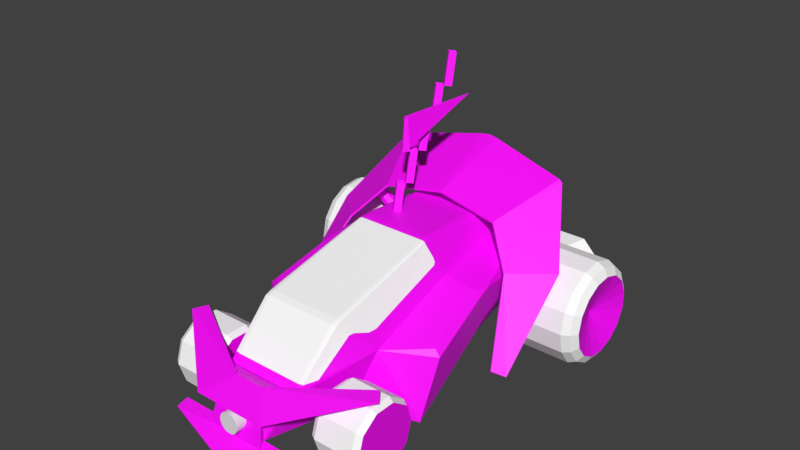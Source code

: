 # Source: car3.blend  (saved by Blender 3.3.6; exported with 4.5.12 LTS)
import bpy
from mathutils import Matrix  # noqa: F401  (used for matrix-valued properties, if any)

bpy.ops.wm.read_factory_settings(use_empty=True)
scene = bpy.context.scene
scene.name = 'Scene'

# ---- collections
col_collection_1 = bpy.data.collections.new('Collection 1'); scene.collection.children.link(col_collection_1)

# ---- images (referenced by path relative to the original .blend; pixels are not part of the script)
import os
ASSET_DIR = os.environ.get("B2B_ASSET_DIR", "")  # directory of the original .blend (textures are referenced by path, not embedded)
HERE = os.path.dirname(os.path.abspath(__file__))  # packed textures are extracted next to this script under _unpacked/

def load_image(name, relpath, width, height, colorspace="sRGB"):
    """Load a texture the original file referenced (path relative to the .blend, or extracted next to this script)."""
    p = next((c for c in (os.path.join(HERE, relpath), os.path.join(ASSET_DIR, relpath)) if relpath and os.path.exists(c)), "")
    if p:
        img = bpy.data.images.load(p, check_existing=True)
        img.name = name
    else:  # same state as the original file: an image datablock whose file is absent (Cycles renders it pink)
        img = bpy.data.images.new(name, width, height)
        img.source = "FILE"
        img.filepath = "//" + (relpath or name)
    img.colorspace_settings.name = colorspace
    return img
img_cars_car3_b3grid2_jpg = load_image('cars_car3_b3grid2.jpg', 'cars_car3_b3grid2.jpg', 1024, 1024, 'sRGB')

# ---- materials (node trees are filled in below, after node groups)
mat_cars_misc_jet = bpy.data.materials.new('cars_misc_jet')
mat_cars_misc_jet.alpha_threshold = 0.0
mat_cars_misc_jet.use_transparent_shadow = False
mat_cars_misc_jet.diffuse_color = (1.0, 1.0, 1.0, 1.0)
mat_cars_misc_jet.roughness = 0.5
mat_cars_car3_b3grid2 = bpy.data.materials.new('cars_car3_b3grid2')
mat_cars_car3_b3grid2.alpha_threshold = 0.0
mat_cars_car3_b3grid2.use_transparent_shadow = False
mat_cars_car3_b3grid2.diffuse_color = (1.0, 1.0, 1.0, 1.0)
mat_cars_car3_b3grid2.roughness = 0.5
mat_cars_misc_tyre1 = bpy.data.materials.new('cars_misc_tyre1')
mat_cars_misc_tyre1.alpha_threshold = 0.0
mat_cars_misc_tyre1.use_transparent_shadow = False
mat_cars_misc_tyre1.diffuse_color = (1.0, 1.0, 1.0, 1.0)
mat_cars_misc_tyre1.roughness = 0.5
mat_cars_misc_reflect = bpy.data.materials.new('cars_misc_reflect')
mat_cars_misc_reflect.alpha_threshold = 0.0
mat_cars_misc_reflect.use_transparent_shadow = False
mat_cars_misc_reflect.diffuse_color = (1.0, 1.0, 1.0, 1.0)
mat_cars_misc_reflect.roughness = 0.5

# ---- material node trees
mat_cars_car3_b3grid2.use_nodes = True; mat_cars_car3_b3grid2.node_tree.nodes.clear()
_N = mat_cars_car3_b3grid2.node_tree.nodes; _L = mat_cars_car3_b3grid2.node_tree.links
n0 = _N.new('ShaderNodeBsdfPrincipled'); n0.name = 'Principled BSDF'; n0.location = (10, 300)
n0.distribution = 'GGX'
n0.subsurface_method = 'RANDOM_WALK_SKIN'
n0.inputs[3].default_value = 1.45
n0.inputs[27].default_value = (0.0, 0.0, 0.0, 1.0)
n0.inputs[28].default_value = 1.0
n1 = _N.new('ShaderNodeOutputMaterial'); n1.name = 'Material Output'; n1.location = (300, 300)
n2 = _N.new('ShaderNodeTexImage'); n2.name = 'Image Texture'; n2.location = (-280, 280)
n2.image = img_cars_car3_b3grid2_jpg
_L.new(n0.outputs[0], n1.inputs[0])
_L.new(n2.outputs[0], n0.inputs[0])
n1.is_active_output = True

# ---- world
world_world = bpy.data.worlds.new('World'); scene.world = world_world
world_world.color = (0.05088, 0.05088, 0.05088)
world_world.use_sun_shadow = False
world_world.sun_shadow_jitter_overblur = 0.0
world_world.cycles.sampling_method = 'MANUAL'

# ---- meshes
me_car3_pmd18_mesh = bpy.data.meshes.new('CAR3.PMD18.mesh')
me_car3_pmd18_mesh.from_pydata([(7.095, 75.43, -13.37), (32.88, 75.43, -13.37), (4.728, 0.0, -4.913), (-4.728, 0.0, -4.913), (45.77, 75.43, 0.027), (32.88, 75.43, 13.42), (4.728, 0.0, 4.913), (9.456, 0.0, 0.0), (7.095, 75.43, 13.42), (-4.728, 0.0, 4.913), (-5.798, 75.43, 0.027), (-9.456, 0.0, 0.0)], [], [(3, 0, 1, 2), (7, 4, 5, 6), (2, 1, 4, 7), (6, 5, 8, 9), (9, 8, 10, 11), (11, 10, 0, 3)])
_uv = me_car3_pmd18_mesh.uv_layers.new(name='UVMap')
_uv.uv.foreach_set('vector', [0.0, 0.0, 1.0, 0.0, 1.0, 0.25, 0.0, 0.25, 0.0, 0.75, 1.0, 0.75, 1.0, 1.0, 0.0, 1.0, 0.0, 0.25, 1.0, 0.25, 1.0, 0.75, 0.0, 0.75, 0.0, 1.0, 1.0, 1.0, 1.0, 0.75, 0.0, 0.75, 0.0, 0.75, 1.0, 0.75, 1.0, 0.25, 0.0, 0.25, 0.0, 0.25, 1.0, 0.25, 1.0, 0.0, 0.0, 0.0])
me_car3_pmd18_mesh.materials.append(mat_cars_misc_jet)
me_car3_pmd18_mesh.use_remesh_preserve_volume = False
me_car3_pmd18_mesh.use_remesh_preserve_attributes = False
me_car3_pmd18_mesh.use_mirror_vertex_groups = False
me_car3_pmd18_mesh.update()
me_car3_pmd17_mesh = bpy.data.meshes.new('CAR3.PMD17.mesh')
me_car3_pmd17_mesh.from_pydata([(-32.91, 75.43, -13.37), (-7.119, 75.43, -13.37), (4.728, 0.0, -4.913), (-4.728, 0.0, -4.913), (5.773, 75.43, 0.027), (-7.119, 75.43, 13.42), (4.728, 0.0, 4.913), (9.456, 0.0, 0.0), (-32.91, 75.43, 13.42), (-4.728, 0.0, 4.913), (-45.8, 75.43, 0.027), (-9.456, 0.0, 0.0)], [], [(3, 0, 1, 2), (7, 4, 5, 6), (2, 1, 4, 7), (6, 5, 8, 9), (9, 8, 10, 11), (11, 10, 0, 3)])
_uv = me_car3_pmd17_mesh.uv_layers.new(name='UVMap')
_uv.uv.foreach_set('vector', [0.0, 0.0, 1.0, 0.0, 1.0, 0.25, 0.0, 0.25, 0.0, 0.75, 1.0, 0.75, 1.0, 1.0, 0.0, 1.0, 0.0, 0.25, 1.0, 0.25, 1.0, 0.75, 0.0, 0.75, 0.0, 1.0, 1.0, 1.0, 1.0, 0.75, 0.0, 0.75, 0.0, 0.75, 1.0, 0.75, 1.0, 0.25, 0.0, 0.25, 0.0, 0.25, 1.0, 0.25, 1.0, 0.0, 0.0, 0.0])
me_car3_pmd17_mesh.materials.append(mat_cars_misc_jet)
me_car3_pmd17_mesh.use_remesh_preserve_volume = False
me_car3_pmd17_mesh.use_remesh_preserve_attributes = False
me_car3_pmd17_mesh.use_mirror_vertex_groups = False
me_car3_pmd17_mesh.update()
me_car3_pmd16_mesh = bpy.data.meshes.new('CAR3.PMD16.mesh')
me_car3_pmd16_mesh.from_pydata([(0.0, -1.586, 25.0), (-1.771, -1.093e-06, 25.0), (-4.0, 0.0, 0.0), (0.0, -4.0, -1.748e-07), (0.0, 4.0, 1.748e-07), (1.771, -1.093e-06, 25.0), (4.0, 0.0, 0.0), (22.0, 43.88, 35.78), (3.144, 9.698, 5.112), (6.287, 15.4, 10.22), (9.431, 21.09, 15.34), (12.57, 26.79, 20.45), (15.72, 32.49, 25.56), (18.86, 38.19, 30.67), (4.662, 6.269, 26.54), (7.552, 12.54, 28.08), (10.44, 18.81, 29.62), (13.33, 25.08, 31.16), (16.22, 31.34, 32.7), (19.11, 37.61, 34.24), (-1.518, 0.5714, 21.43), (-1.265, 1.143, 17.86), (-1.012, 1.714, 14.29), (-0.759, 2.286, 10.71), (-0.506, 2.857, 7.143), (-0.253, 3.429, 3.571), (0.253, 3.429, 3.571), (0.506, 2.857, 7.143), (0.759, 2.286, 10.71), (1.012, 1.714, 14.29), (1.265, 1.143, 17.86), (1.518, 0.5714, 21.43), (1.626, 6.269, 26.54), (5.022, 12.54, 28.08), (8.419, 18.81, 29.62), (11.82, 25.08, 31.16), (15.21, 31.34, 32.7), (18.61, 37.61, 34.24), (1.879, 6.84, 22.97), (5.275, 13.11, 24.51), (2.132, 7.412, 19.4), (8.672, 19.38, 26.05), (5.528, 13.68, 20.94), (2.385, 7.983, 15.83), (12.07, 25.65, 27.59), (8.925, 19.95, 22.48), (5.781, 14.25, 17.37), (2.638, 8.555, 12.25), (15.46, 31.92, 29.13), (12.32, 26.22, 24.02), (9.178, 20.52, 18.91), (6.034, 14.82, 13.8), (2.891, 9.126, 8.683), (4.409, 6.84, 22.97), (4.156, 7.412, 19.4), (7.299, 13.11, 24.51), (3.903, 7.983, 15.83), (7.046, 13.68, 20.94), (10.19, 19.38, 26.05), (3.65, 8.555, 12.25), (6.793, 14.25, 17.37), (9.937, 19.95, 22.48), (13.08, 25.65, 27.59), (3.397, 9.126, 8.683), (6.54, 14.82, 13.8), (9.684, 20.52, 18.91), (12.83, 26.22, 24.02), (15.97, 31.92, 29.13)], [], [(3, 0, 1, 2), (2, 1, 20, 21, 22, 23, 24, 25, 4), (6, 5, 0, 3), (4, 26, 27, 28, 29, 30, 31, 5, 6), (5, 1, 0), (4, 8, 26), (7, 13, 37), (19, 7, 37), (5, 14, 32, 1), (14, 15, 33, 32), (15, 16, 34, 33), (16, 17, 35, 34), (17, 18, 36, 35), (18, 19, 37, 36), (32, 20, 1), (33, 38, 32), (34, 39, 33), (35, 41, 34), (36, 44, 35), (37, 48, 36), (32, 38, 20), (38, 21, 20), (33, 39, 38), (39, 40, 38), (38, 40, 21), (40, 22, 21), (34, 41, 39), (41, 42, 39), (39, 42, 40), (42, 43, 40), (40, 43, 22), (43, 23, 22), (35, 44, 41), (44, 45, 41), (41, 45, 42), (45, 46, 42), (42, 46, 43), (46, 47, 43), (43, 47, 23), (47, 24, 23), (36, 48, 44), (48, 49, 44), (44, 49, 45), (49, 50, 45), (45, 50, 46), (50, 51, 46), (46, 51, 47), (51, 52, 47), (47, 52, 24), (52, 25, 24), (37, 13, 48), (13, 12, 48), (48, 12, 49), (12, 11, 49), (49, 11, 50), (11, 10, 50), (50, 10, 51), (10, 9, 51), (51, 9, 52), (9, 8, 52), (52, 8, 25), (8, 4, 25), (31, 14, 5), (30, 53, 31), (29, 54, 30), (28, 56, 29), (27, 59, 28), (26, 63, 27), (31, 53, 14), (53, 15, 14), (30, 54, 53), (54, 55, 53), (53, 55, 15), (55, 16, 15), (29, 56, 54), (56, 57, 54), (54, 57, 55), (57, 58, 55), (55, 58, 16), (58, 17, 16), (28, 59, 56), (59, 60, 56), (56, 60, 57), (60, 61, 57), (57, 61, 58), (61, 62, 58), (58, 62, 17), (62, 18, 17), (27, 63, 59), (63, 64, 59), (59, 64, 60), (64, 65, 60), (60, 65, 61), (65, 66, 61), (61, 66, 62), (66, 67, 62), (62, 67, 18), (67, 19, 18), (26, 8, 63), (8, 9, 63), (63, 9, 64), (9, 10, 64), (64, 10, 65), (10, 11, 65), (65, 11, 66), (11, 12, 66), (66, 12, 67), (12, 13, 67), (67, 13, 19), (13, 7, 19)])
_uv = me_car3_pmd16_mesh.uv_layers.new(name='UVMap')
_uv.uv.foreach_set('vector', [0.1236, 0.4014, 0.1236, 0.4109, 0.09808, 0.4109, 0.09808, 0.4014, 0.08484, 0.402, 0.1275, 0.4024, 0.1275, 0.4032, 0.1275, 0.404, 0.1275, 0.4048, 0.1275, 0.4056, 0.1275, 0.4064, 0.1275, 0.4072, 0.1275, 0.408, 0.1236, 0.4014, 0.1236, 0.4109, 0.09808, 0.4109, 0.09808, 0.4014, 0.08484, 0.402, 0.09093, 0.402, 0.09703, 0.4021, 0.1031, 0.4021, 0.1092, 0.4022, 0.1153, 0.4022, 0.1214, 0.4023, 0.1275, 0.4024, 0.1275, 0.408, 0.2051, 0.4024, 0.2051, 0.408, 0.1625, 0.402, 0.1165, 0.1569, 0.107, 0.158, 0.116, 0.158, 0.04997, 0.165, 0.05947, 0.1638, 0.05891, 0.1649, 0.06069, 0.1655, 0.05138, 0.1652, 0.06033, 0.1652, 0.1165, 0.1671, 0.1072, 0.1668, 0.105, 0.1653, 0.114, 0.1653, 0.1072, 0.1668, 0.09791, 0.1666, 0.0961, 0.1652, 0.105, 0.1653, 0.09791, 0.1666, 0.08861, 0.1663, 0.08716, 0.1652, 0.0961, 0.1652, 0.08861, 0.1663, 0.0793, 0.166, 0.07821, 0.1652, 0.08716, 0.1652, 0.0793, 0.166, 0.06999, 0.1657, 0.06927, 0.1652, 0.07821, 0.1652, 0.06999, 0.1657, 0.06069, 0.1655, 0.06033, 0.1652, 0.06927, 0.1652, 0.1036, 0.1645, 0.1131, 0.1634, 0.1126, 0.1645, 0.09468, 0.1646, 0.1042, 0.1635, 0.1036, 0.1645, 0.08574, 0.1647, 0.09525, 0.1635, 0.09468, 0.1646, 0.0768, 0.1648, 0.0863, 0.1636, 0.08574, 0.1647, 0.06785, 0.1648, 0.07736, 0.1637, 0.0768, 0.1648, 0.05891, 0.1649, 0.06842, 0.1637, 0.06785, 0.1648, 0.1036, 0.1645, 0.1042, 0.1635, 0.1131, 0.1634, 0.1042, 0.1635, 0.1137, 0.1623, 0.1131, 0.1634, 0.09468, 0.1646, 0.09525, 0.1635, 0.1042, 0.1635, 0.09525, 0.1635, 0.1048, 0.1624, 0.1042, 0.1635, 0.1042, 0.1635, 0.1048, 0.1624, 0.1137, 0.1623, 0.1048, 0.1624, 0.1143, 0.1612, 0.1137, 0.1623, 0.08574, 0.1647, 0.0863, 0.1636, 0.09525, 0.1635, 0.0863, 0.1636, 0.09581, 0.1624, 0.09525, 0.1635, 0.09525, 0.1635, 0.09581, 0.1624, 0.1048, 0.1624, 0.09581, 0.1624, 0.1053, 0.1613, 0.1048, 0.1624, 0.1048, 0.1624, 0.1053, 0.1613, 0.1143, 0.1612, 0.1053, 0.1613, 0.1148, 0.1601, 0.1143, 0.1612, 0.0768, 0.1648, 0.07736, 0.1637, 0.0863, 0.1636, 0.07736, 0.1637, 0.08687, 0.1625, 0.0863, 0.1636, 0.0863, 0.1636, 0.08687, 0.1625, 0.09581, 0.1624, 0.08687, 0.1625, 0.09638, 0.1614, 0.09581, 0.1624, 0.09581, 0.1624, 0.09638, 0.1614, 0.1053, 0.1613, 0.09638, 0.1614, 0.1059, 0.1602, 0.1053, 0.1613, 0.1053, 0.1613, 0.1059, 0.1602, 0.1148, 0.1601, 0.1059, 0.1602, 0.1154, 0.1591, 0.1148, 0.1601, 0.06785, 0.1648, 0.06842, 0.1637, 0.07736, 0.1637, 0.06842, 0.1637, 0.07793, 0.1626, 0.07736, 0.1637, 0.07736, 0.1637, 0.07793, 0.1626, 0.08687, 0.1625, 0.07793, 0.1626, 0.08743, 0.1614, 0.08687, 0.1625, 0.08687, 0.1625, 0.08743, 0.1614, 0.09638, 0.1614, 0.08743, 0.1614, 0.09694, 0.1603, 0.09638, 0.1614, 0.09638, 0.1614, 0.09694, 0.1603, 0.1059, 0.1602, 0.09694, 0.1603, 0.1064, 0.1591, 0.1059, 0.1602, 0.1059, 0.1602, 0.1064, 0.1591, 0.1154, 0.1591, 0.1064, 0.1591, 0.116, 0.158, 0.1154, 0.1591, 0.05891, 0.1649, 0.05947, 0.1638, 0.06842, 0.1637, 0.05947, 0.1638, 0.06898, 0.1627, 0.06842, 0.1637, 0.06842, 0.1637, 0.06898, 0.1627, 0.07793, 0.1626, 0.06898, 0.1627, 0.07849, 0.1615, 0.07793, 0.1626, 0.07793, 0.1626, 0.07849, 0.1615, 0.08743, 0.1614, 0.07849, 0.1615, 0.088, 0.1603, 0.08743, 0.1614, 0.08743, 0.1614, 0.088, 0.1603, 0.09694, 0.1603, 0.088, 0.1603, 0.09751, 0.1592, 0.09694, 0.1603, 0.09694, 0.1603, 0.09751, 0.1592, 0.1064, 0.1591, 0.09751, 0.1592, 0.107, 0.158, 0.1064, 0.1591, 0.1064, 0.1591, 0.107, 0.158, 0.116, 0.158, 0.107, 0.158, 0.1165, 0.1569, 0.116, 0.158, 0.1131, 0.1634, 0.1036, 0.1645, 0.1126, 0.1645, 0.1137, 0.1623, 0.1042, 0.1635, 0.1131, 0.1634, 0.1143, 0.1612, 0.1048, 0.1624, 0.1137, 0.1623, 0.1148, 0.1601, 0.1053, 0.1613, 0.1143, 0.1612, 0.1154, 0.1591, 0.1059, 0.1602, 0.1148, 0.1601, 0.116, 0.158, 0.1064, 0.1591, 0.1154, 0.1591, 0.1131, 0.1634, 0.1042, 0.1635, 0.1036, 0.1645, 0.1042, 0.1635, 0.09468, 0.1646, 0.1036, 0.1645, 0.1137, 0.1623, 0.1048, 0.1624, 0.1042, 0.1635, 0.1048, 0.1624, 0.09525, 0.1635, 0.1042, 0.1635, 0.1042, 0.1635, 0.09525, 0.1635, 0.09468, 0.1646, 0.09525, 0.1635, 0.08574, 0.1647, 0.09468, 0.1646, 0.1143, 0.1612, 0.1053, 0.1613, 0.1048, 0.1624, 0.1053, 0.1613, 0.09581, 0.1624, 0.1048, 0.1624, 0.1048, 0.1624, 0.09581, 0.1624, 0.09525, 0.1635, 0.09581, 0.1624, 0.0863, 0.1636, 0.09525, 0.1635, 0.09525, 0.1635, 0.0863, 0.1636, 0.08574, 0.1647, 0.0863, 0.1636, 0.0768, 0.1648, 0.08574, 0.1647, 0.1148, 0.1601, 0.1059, 0.1602, 0.1053, 0.1613, 0.1059, 0.1602, 0.09638, 0.1614, 0.1053, 0.1613, 0.1053, 0.1613, 0.09638, 0.1614, 0.09581, 0.1624, 0.09638, 0.1614, 0.08687, 0.1625, 0.09581, 0.1624, 0.09581, 0.1624, 0.08687, 0.1625, 0.0863, 0.1636, 0.08687, 0.1625, 0.07736, 0.1637, 0.0863, 0.1636, 0.0863, 0.1636, 0.07736, 0.1637, 0.0768, 0.1648, 0.07736, 0.1637, 0.06785, 0.1648, 0.0768, 0.1648, 0.1154, 0.1591, 0.1064, 0.1591, 0.1059, 0.1602, 0.1064, 0.1591, 0.09694, 0.1603, 0.1059, 0.1602, 0.1059, 0.1602, 0.09694, 0.1603, 0.09638, 0.1614, 0.09694, 0.1603, 0.08743, 0.1614, 0.09638, 0.1614, 0.09638, 0.1614, 0.08743, 0.1614, 0.08687, 0.1625, 0.08743, 0.1614, 0.07793, 0.1626, 0.08687, 0.1625, 0.08687, 0.1625, 0.07793, 0.1626, 0.07736, 0.1637, 0.07793, 0.1626, 0.06842, 0.1637, 0.07736, 0.1637, 0.07736, 0.1637, 0.06842, 0.1637, 0.06785, 0.1648, 0.06842, 0.1637, 0.05891, 0.1649, 0.06785, 0.1648, 0.116, 0.158, 0.107, 0.158, 0.1064, 0.1591, 0.107, 0.158, 0.09751, 0.1592, 0.1064, 0.1591, 0.1064, 0.1591, 0.09751, 0.1592, 0.09694, 0.1603, 0.09751, 0.1592, 0.088, 0.1603, 0.09694, 0.1603, 0.09694, 0.1603, 0.088, 0.1603, 0.08743, 0.1614, 0.088, 0.1603, 0.07849, 0.1615, 0.08743, 0.1614, 0.08743, 0.1614, 0.07849, 0.1615, 0.07793, 0.1626, 0.07849, 0.1615, 0.06898, 0.1627, 0.07793, 0.1626, 0.07793, 0.1626, 0.06898, 0.1627, 0.06842, 0.1637, 0.06898, 0.1627, 0.05947, 0.1638, 0.06842, 0.1637, 0.06842, 0.1637, 0.05947, 0.1638, 0.05891, 0.1649, 0.05947, 0.1638, 0.04997, 0.165, 0.05891, 0.1649])
me_car3_pmd16_mesh.materials.append(mat_cars_car3_b3grid2)
me_car3_pmd16_mesh.use_remesh_preserve_volume = False
me_car3_pmd16_mesh.use_remesh_preserve_attributes = False
me_car3_pmd16_mesh.use_mirror_vertex_groups = False
me_car3_pmd16_mesh.update()
me_car3_pmd15_mesh = bpy.data.meshes.new('CAR3.PMD15.mesh')
me_car3_pmd15_mesh.from_pydata([(4.0, 25.0, 0.0), (0.0, 25.0, 4.0), (0.0, 0.0, 4.0), (4.0, 0.0, 0.0), (0.0, 25.0, -4.0), (0.0, 0.0, -4.0), (-4.0, 25.0, 0.0), (-4.0, 0.0, 0.0)], [], [(3, 0, 1, 2), (5, 4, 0, 3), (2, 1, 6, 7), (7, 6, 4, 5)])
_uv = me_car3_pmd15_mesh.uv_layers.new(name='UVMap')
_uv.uv.foreach_set('vector', [0.1236, 0.4014, 0.1236, 0.4109, 0.09808, 0.4109, 0.09808, 0.4014, 0.1236, 0.4014, 0.1236, 0.4109, 0.09808, 0.4109, 0.09808, 0.4014, 0.1236, 0.4014, 0.1236, 0.4109, 0.09808, 0.4109, 0.09808, 0.4014, 0.1236, 0.4014, 0.1236, 0.4109, 0.09808, 0.4109, 0.09808, 0.4014])
me_car3_pmd15_mesh.materials.append(mat_cars_car3_b3grid2)
me_car3_pmd15_mesh.use_remesh_preserve_volume = False
me_car3_pmd15_mesh.use_remesh_preserve_attributes = False
me_car3_pmd15_mesh.use_mirror_vertex_groups = False
me_car3_pmd15_mesh.update()
me_car3_pmd14_mesh = bpy.data.meshes.new('CAR3.PMD14.mesh')
me_car3_pmd14_mesh.from_pydata([(4.0, 25.0, 0.0), (0.0, 25.0, 4.0), (0.0, 0.0, 4.0), (4.0, 0.0, 0.0), (0.0, 25.0, -4.0), (0.0, 0.0, -4.0), (-4.0, 25.0, 0.0), (-4.0, 0.0, 0.0)], [], [(3, 0, 1, 2), (5, 4, 0, 3), (2, 1, 6, 7), (7, 6, 4, 5)])
_uv = me_car3_pmd14_mesh.uv_layers.new(name='UVMap')
_uv.uv.foreach_set('vector', [0.1236, 0.4014, 0.1236, 0.4109, 0.09808, 0.4109, 0.09808, 0.4014, 0.1236, 0.4014, 0.1236, 0.4109, 0.09808, 0.4109, 0.09808, 0.4014, 0.1236, 0.4014, 0.1236, 0.4109, 0.09808, 0.4109, 0.09808, 0.4014, 0.1236, 0.4014, 0.1236, 0.4109, 0.09808, 0.4109, 0.09808, 0.4014])
me_car3_pmd14_mesh.materials.append(mat_cars_car3_b3grid2)
me_car3_pmd14_mesh.use_remesh_preserve_volume = False
me_car3_pmd14_mesh.use_remesh_preserve_attributes = False
me_car3_pmd14_mesh.use_mirror_vertex_groups = False
me_car3_pmd14_mesh.update()
me_car3_pmd13_mesh = bpy.data.meshes.new('CAR3.PMD13.mesh')
me_car3_pmd13_mesh.from_pydata([(4.0, 25.0, 0.0), (0.0, 25.0, 4.0), (0.0, 0.0, 4.0), (4.0, 0.0, 0.0), (0.0, 25.0, -4.0), (0.0, 0.0, -4.0), (-4.0, 25.0, 0.0), (-4.0, 0.0, 0.0)], [], [(3, 0, 1, 2), (5, 4, 0, 3), (2, 1, 6, 7), (7, 6, 4, 5)])
_uv = me_car3_pmd13_mesh.uv_layers.new(name='UVMap')
_uv.uv.foreach_set('vector', [0.1236, 0.4014, 0.1236, 0.4109, 0.09808, 0.4109, 0.09808, 0.4014, 0.1236, 0.4014, 0.1236, 0.4109, 0.09808, 0.4109, 0.09808, 0.4014, 0.1236, 0.4014, 0.1236, 0.4109, 0.09808, 0.4109, 0.09808, 0.4014, 0.1236, 0.4014, 0.1236, 0.4109, 0.09808, 0.4109, 0.09808, 0.4014])
me_car3_pmd13_mesh.materials.append(mat_cars_car3_b3grid2)
me_car3_pmd13_mesh.use_remesh_preserve_volume = False
me_car3_pmd13_mesh.use_remesh_preserve_attributes = False
me_car3_pmd13_mesh.use_mirror_vertex_groups = False
me_car3_pmd13_mesh.update()
me_car3_pmd12_mesh = bpy.data.meshes.new('CAR3.PMD12.mesh')
me_car3_pmd12_mesh.from_pydata([(4.0, 25.0, 0.0), (0.0, 25.0, 4.0), (0.0, 0.0, 4.0), (4.0, 0.0, 0.0), (0.0, 25.0, -4.0), (0.0, 0.0, -4.0), (-4.0, 25.0, 0.0), (-4.0, 0.0, 0.0)], [], [(3, 0, 1, 2), (5, 4, 0, 3), (2, 1, 6, 7), (7, 6, 4, 5)])
_uv = me_car3_pmd12_mesh.uv_layers.new(name='UVMap')
_uv.uv.foreach_set('vector', [0.1236, 0.4014, 0.1236, 0.4109, 0.09808, 0.4109, 0.09808, 0.4014, 0.1236, 0.4014, 0.1236, 0.4109, 0.09808, 0.4109, 0.09808, 0.4014, 0.1236, 0.4014, 0.1236, 0.4109, 0.09808, 0.4109, 0.09808, 0.4014, 0.1236, 0.4014, 0.1236, 0.4109, 0.09808, 0.4109, 0.09808, 0.4014])
me_car3_pmd12_mesh.materials.append(mat_cars_car3_b3grid2)
me_car3_pmd12_mesh.use_remesh_preserve_volume = False
me_car3_pmd12_mesh.use_remesh_preserve_attributes = False
me_car3_pmd12_mesh.use_mirror_vertex_groups = False
me_car3_pmd12_mesh.update()
me_car3_pmd11_mesh = bpy.data.meshes.new('CAR3.PMD11.mesh')
me_car3_pmd11_mesh.from_pydata([(-4.0, -4.929, -24.51), (7.738e-07, -8.851, -23.72), (3.428e-07, -3.921, 0.7887), (-4.0, -3.497e-07, 0.0), (8.81e-08, -1.008, -25.3), (-3.428e-07, 3.921, -0.7887), (4.0, -4.929, -24.51), (4.0, 3.497e-07, 0.0)], [], [(3, 0, 1, 2), (5, 4, 0, 3), (2, 1, 6, 7), (7, 6, 4, 5)])
_uv = me_car3_pmd11_mesh.uv_layers.new(name='UVMap')
_uv.uv.foreach_set('vector', [0.1236, 0.4014, 0.1236, 0.4109, 0.09808, 0.4109, 0.09808, 0.4014, 0.1236, 0.4014, 0.1236, 0.4109, 0.09808, 0.4109, 0.09808, 0.4014, 0.1236, 0.4014, 0.1236, 0.4109, 0.09808, 0.4109, 0.09808, 0.4014, 0.1236, 0.4014, 0.1236, 0.4109, 0.09808, 0.4109, 0.09808, 0.4014])
me_car3_pmd11_mesh.materials.append(mat_cars_car3_b3grid2)
me_car3_pmd11_mesh.use_remesh_preserve_volume = False
me_car3_pmd11_mesh.use_remesh_preserve_attributes = False
me_car3_pmd11_mesh.use_mirror_vertex_groups = False
me_car3_pmd11_mesh.update()
me_car3_pmd4_mesh = bpy.data.meshes.new('CAR3.PMD4.mesh')
me_car3_pmd4_mesh.from_pydata([(-20.36, 14.79, -19.27), (-7.776, 23.93, -19.27), (7.776, 23.93, -19.27), (20.36, 14.79, -19.27), (25.17, -9.089e-05, -19.27), (20.36, -14.79, -19.27), (7.776, -23.93, -19.27), (-7.776, -23.93, -19.27), (-20.36, -14.79, -19.27), (-25.16, 9.131e-05, -19.27), (-6.972e-05, 2.082e-07, 19.27), (7.776, -23.93, 19.27), (20.36, -14.79, 19.27), (25.16, -9.089e-05, 19.27), (-25.17, 9.131e-05, 19.27), (-20.36, -14.79, 19.27), (-7.776, -23.93, 19.27), (20.36, 14.79, 19.27), (7.776, 23.93, 19.27), (-7.776, 23.93, 19.27), (-20.36, 14.79, 19.27), (22.62, 16.43, 14.99), (27.95, -0.000101, 14.99), (8.639, 26.59, 14.99), (-8.639, 26.59, 14.99), (-22.62, 16.43, 14.99), (-27.96, 0.0001014, 14.99), (-22.62, -16.43, 14.99), (-8.639, -26.59, 14.99), (8.639, -26.59, 14.99), (22.62, -16.43, 14.99), (-22.62, 16.43, -14.99), (-8.639, 26.59, -14.99), (8.639, 26.59, -14.99), (-27.95, 0.0001014, -14.99), (-22.62, -16.43, -14.99), (22.62, 16.43, -14.99), (27.96, -0.000101, -14.99), (22.62, -16.43, -14.99), (8.639, -26.59, -14.99), (-8.639, -26.59, -14.99)], [], [(9, 0, 1, 2, 3, 4, 5, 6, 7, 8), (13, 10, 11, 12), (10, 14, 15, 16, 11), (19, 10, 13, 17, 18), (20, 14, 10, 19), (22, 21, 17, 13), (21, 23, 18, 17), (23, 24, 19, 18), (24, 25, 20, 19), (25, 26, 14, 20), (26, 27, 15, 14), (27, 28, 16, 15), (28, 29, 11, 16), (29, 30, 12, 11), (30, 22, 13, 12), (1, 0, 31, 32), (2, 1, 32, 33), (32, 31, 25, 24), (31, 34, 26, 25), (34, 35, 27, 26), (33, 32, 24, 23), (36, 33, 23, 21), (37, 36, 21, 22), (38, 37, 22, 30), (39, 38, 30, 29), (40, 39, 29, 28), (35, 40, 28, 27), (9, 8, 35, 34), (0, 9, 34, 31), (3, 2, 33, 36), (4, 3, 36, 37), (5, 4, 37, 38), (6, 5, 38, 39), (7, 6, 39, 40), (8, 7, 40, 35)])
me_car3_pmd4_mesh.polygons.foreach_set('material_index', [0, 0, 0, 0, 0, 1, 1, 1, 1, 1, 1, 1, 1, 1, 1, 1, 1, 1, 1, 1, 1, 1, 1, 1, 1, 1, 1, 1, 1, 1, 1, 1, 1, 1, 1])
_uv = me_car3_pmd4_mesh.uv_layers.new(name='UVMap')
_uv.uv.foreach_set('vector', [0.8325, 0.9341, 0.8522, 0.8747, 0.8325, 0.8156, 0.7812, 0.7792, 0.7178, 0.7792, 0.6665, 0.8156, 0.6487, 0.8761, 0.6668, 0.9341, 0.7178, 0.9701, 0.7815, 0.9701, 0.8523, 0.8746, 0.7496, 0.8746, 0.7813, 0.7791, 0.8327, 0.8156, 0.7496, 0.8746, 0.6488, 0.8759, 0.6664, 0.8156, 0.7178, 0.7791, 0.7813, 0.7791, 0.7178, 0.9701, 0.7496, 0.8746, 0.8523, 0.8746, 0.8327, 0.9336, 0.7813, 0.9701, 0.6664, 0.9336, 0.6488, 0.8759, 0.7496, 0.8746, 0.7178, 0.9701, 0.1111, 0.0, 0.1111, 1.0, 0.0, 1.0, 0.0, 0.0, 0.1111, 0.0, 0.1111, 1.0, 0.0, 1.0, 0.0, 0.0, 0.1111, 0.0, 0.1111, 1.0, 0.0, 1.0, 0.0, 0.0, 0.1111, 0.0, 0.1111, 1.0, 0.0, 1.0, 0.0, 0.0, 0.1111, 0.0, 0.1111, 1.0, 0.0, 1.0, 0.0, 0.0, 0.1111, 0.0, 0.1111, 1.0, 0.0, 1.0, 0.0, 0.0, 0.1111, 0.0, 0.1111, 1.0, 0.0, 1.0, 0.0, 0.0, 0.1111, 0.0, 0.1111, 1.0, 0.0, 1.0, 0.0, 0.0, 0.1111, 0.0, 0.1111, 1.0, 0.0, 1.0, 0.0, 0.0, 0.1111, 0.0, 0.1111, 1.0, 0.0, 1.0, 0.0, 0.0, 1.0, 0.0, 1.0, 1.0, 0.8889, 1.0, 0.8889, 0.0, 1.0, 0.0, 1.0, 1.0, 0.8889, 1.0, 0.8889, 0.0, 0.8889, 0.0, 0.8889, 1.0, 0.1111, 1.0, 0.1111, 0.0, 0.8889, 0.0, 0.8889, 1.0, 0.1111, 1.0, 0.1111, 0.0, 0.8889, 0.0, 0.8889, 1.0, 0.1111, 1.0, 0.1111, 0.0, 0.8889, 0.0, 0.8889, 1.0, 0.1111, 1.0, 0.1111, 0.0, 0.8889, 0.0, 0.8889, 1.0, 0.1111, 1.0, 0.1111, 0.0, 0.8889, 0.0, 0.8889, 1.0, 0.1111, 1.0, 0.1111, 0.0, 0.8889, 0.0, 0.8889, 1.0, 0.1111, 1.0, 0.1111, 0.0, 0.8889, 0.0, 0.8889, 1.0, 0.1111, 1.0, 0.1111, 0.0, 0.8889, 0.0, 0.8889, 1.0, 0.1111, 1.0, 0.1111, 0.0, 0.8889, 0.0, 0.8889, 1.0, 0.1111, 1.0, 0.1111, 0.0, 1.0, 0.0, 1.0, 1.0, 0.8889, 1.0, 0.8889, 0.0, 1.0, 0.0, 1.0, 1.0, 0.8889, 1.0, 0.8889, 0.0, 1.0, 0.0, 1.0, 1.0, 0.8889, 1.0, 0.8889, 0.0, 1.0, 0.0, 1.0, 1.0, 0.8889, 1.0, 0.8889, 0.0, 1.0, 0.0, 1.0, 1.0, 0.8889, 1.0, 0.8889, 0.0, 1.0, 0.0, 1.0, 1.0, 0.8889, 1.0, 0.8889, 0.0, 1.0, 0.0, 1.0, 1.0, 0.8889, 1.0, 0.8889, 0.0, 1.0, 0.0, 1.0, 1.0, 0.8889, 1.0, 0.8889, 0.0])
me_car3_pmd4_mesh.materials.append(mat_cars_car3_b3grid2)
me_car3_pmd4_mesh.materials.append(mat_cars_misc_tyre1)
me_car3_pmd4_mesh.use_remesh_preserve_volume = False
me_car3_pmd4_mesh.use_remesh_preserve_attributes = False
me_car3_pmd4_mesh.use_mirror_vertex_groups = False
me_car3_pmd4_mesh.update()
me_car3_pmd3_mesh = bpy.data.meshes.new('CAR3.PMD3.mesh')
me_car3_pmd3_mesh.from_pydata([(25.17, 2.128e-05, -19.27), (20.36, -14.79, -19.27), (7.776, -23.93, -19.27), (-7.776, -23.93, -19.27), (-20.36, -14.79, -19.27), (-25.17, -0.0001609, -19.27), (-20.36, 14.79, -19.27), (-7.776, 23.93, -19.27), (7.776, 23.93, -19.27), (20.36, 14.79, -19.27), (-25.17, -2.14e-05, 19.27), (-20.36, -14.79, 19.27), (-7.776, -23.93, 19.27), (3.467e-07, 6.97e-05, 19.27), (7.776, -23.93, 19.27), (20.36, -14.79, 19.27), (25.17, 0.0001608, 19.27), (7.776, 23.93, 19.27), (-7.776, 23.93, 19.27), (-20.36, 14.79, 19.27), (20.36, 14.79, 19.27), (-27.95, -4.7e-05, 14.99), (-22.62, 16.43, 14.99), (-8.639, 26.59, 14.99), (8.639, 26.59, 14.99), (22.62, 16.43, 14.99), (27.95, 0.0001554, 14.99), (22.62, -16.43, 14.99), (8.639, -26.59, 14.99), (-8.639, -26.59, 14.99), (-22.62, -16.43, 14.99), (8.639, 26.59, -14.99), (22.62, 16.43, -14.99), (-8.639, 26.59, -14.99), (27.95, 4.688e-05, -14.99), (22.62, -16.43, -14.99), (-22.62, 16.43, -14.99), (-27.95, -0.0001555, -14.99), (-22.62, -16.43, -14.99), (-8.639, -26.59, -14.99), (8.639, -26.59, -14.99)], [], [(9, 0, 1, 2, 3, 4, 5, 6, 7, 8), (13, 10, 11, 12), (16, 13, 12, 14, 15), (13, 17, 18, 19, 10), (16, 20, 17, 13), (22, 21, 10, 19), (23, 22, 19, 18), (24, 23, 18, 17), (25, 24, 17, 20), (26, 25, 20, 16), (27, 26, 16, 15), (28, 27, 15, 14), (29, 28, 14, 12), (30, 29, 12, 11), (21, 30, 11, 10), (9, 8, 31, 32), (8, 7, 33, 31), (32, 31, 24, 25), (34, 32, 25, 26), (35, 34, 26, 27), (31, 33, 23, 24), (33, 36, 22, 23), (36, 37, 21, 22), (37, 38, 30, 21), (38, 39, 29, 30), (39, 40, 28, 29), (40, 35, 27, 28), (1, 0, 34, 35), (0, 9, 32, 34), (7, 6, 36, 33), (6, 5, 37, 36), (5, 4, 38, 37), (4, 3, 39, 38), (3, 2, 40, 39), (2, 1, 35, 40)])
me_car3_pmd3_mesh.polygons.foreach_set('material_index', [0, 0, 0, 0, 0, 1, 1, 1, 1, 1, 1, 1, 1, 1, 1, 1, 1, 1, 1, 1, 1, 1, 1, 1, 1, 1, 1, 1, 1, 1, 1, 1, 1, 1, 1])
_uv = me_car3_pmd3_mesh.uv_layers.new(name='UVMap')
_uv.uv.foreach_set('vector', [0.8522, 0.8747, 0.8325, 0.9341, 0.7815, 0.9701, 0.7178, 0.9701, 0.6668, 0.9341, 0.6487, 0.8761, 0.6665, 0.8156, 0.7178, 0.7792, 0.7812, 0.7792, 0.8325, 0.8156, 0.7496, 0.8746, 0.8523, 0.8746, 0.8327, 0.8156, 0.7813, 0.7791, 0.6488, 0.8759, 0.7496, 0.8746, 0.7813, 0.7791, 0.7178, 0.7791, 0.6664, 0.8156, 0.7496, 0.8746, 0.7178, 0.9701, 0.7813, 0.9701, 0.8327, 0.9336, 0.8523, 0.8746, 0.6488, 0.8759, 0.6664, 0.9336, 0.7178, 0.9701, 0.7496, 0.8746, 0.1111, 1.0, 0.1111, 0.0, 0.0, 0.0, 0.0, 1.0, 0.1111, 1.0, 0.1111, 0.0, 0.0, 0.0, 0.0, 1.0, 0.1111, 1.0, 0.1111, 0.0, 0.0, 0.0, 0.0, 1.0, 0.1111, 1.0, 0.1111, 0.0, 0.0, 0.0, 0.0, 1.0, 0.1111, 1.0, 0.1111, 0.0, 0.0, 0.0, 0.0, 1.0, 0.1111, 1.0, 0.1111, 0.0, 0.0, 0.0, 0.0, 1.0, 0.1111, 1.0, 0.1111, 0.0, 0.0, 0.0, 0.0, 1.0, 0.1111, 1.0, 0.1111, 0.0, 0.0, 0.0, 0.0, 1.0, 0.1111, 1.0, 0.1111, 0.0, 0.0, 0.0, 0.0, 1.0, 0.1111, 1.0, 0.1111, 0.0, 0.0, 0.0, 0.0, 1.0, 1.0, 1.0, 1.0, 0.0, 0.8889, 0.0, 0.8889, 1.0, 1.0, 1.0, 1.0, 0.0, 0.8889, 0.0, 0.8889, 1.0, 0.8889, 1.0, 0.8889, 0.0, 0.1111, 0.0, 0.1111, 1.0, 0.8889, 1.0, 0.8889, 0.0, 0.1111, 0.0, 0.1111, 1.0, 0.8889, 1.0, 0.8889, 0.0, 0.1111, 0.0, 0.1111, 1.0, 0.8889, 1.0, 0.8889, 0.0, 0.1111, 0.0, 0.1111, 1.0, 0.8889, 1.0, 0.8889, 0.0, 0.1111, 0.0, 0.1111, 1.0, 0.8889, 1.0, 0.8889, 0.0, 0.1111, 0.0, 0.1111, 1.0, 0.8889, 1.0, 0.8889, 0.0, 0.1111, 0.0, 0.1111, 1.0, 0.8889, 1.0, 0.8889, 0.0, 0.1111, 0.0, 0.1111, 1.0, 0.8889, 1.0, 0.8889, 0.0, 0.1111, 0.0, 0.1111, 1.0, 0.8889, 1.0, 0.8889, 0.0, 0.1111, 0.0, 0.1111, 1.0, 1.0, 1.0, 1.0, 0.0, 0.8889, 0.0, 0.8889, 1.0, 1.0, 1.0, 1.0, 0.0, 0.8889, 0.0, 0.8889, 1.0, 1.0, 1.0, 1.0, 0.0, 0.8889, 0.0, 0.8889, 1.0, 1.0, 1.0, 1.0, 0.0, 0.8889, 0.0, 0.8889, 1.0, 1.0, 1.0, 1.0, 0.0, 0.8889, 0.0, 0.8889, 1.0, 1.0, 1.0, 1.0, 0.0, 0.8889, 0.0, 0.8889, 1.0, 1.0, 1.0, 1.0, 0.0, 0.8889, 0.0, 0.8889, 1.0, 1.0, 1.0, 1.0, 0.0, 0.8889, 0.0, 0.8889, 1.0])
me_car3_pmd3_mesh.materials.append(mat_cars_car3_b3grid2)
me_car3_pmd3_mesh.materials.append(mat_cars_misc_tyre1)
me_car3_pmd3_mesh.use_remesh_preserve_volume = False
me_car3_pmd3_mesh.use_remesh_preserve_attributes = False
me_car3_pmd3_mesh.use_mirror_vertex_groups = False
me_car3_pmd3_mesh.update()
me_car3_pmd2_mesh = bpy.data.meshes.new('CAR3.PMD2.mesh')
me_car3_pmd2_mesh.from_pydata([(31.2, 4.822e-06, -29.61), (28.5, -12.69, -29.61), (20.87, -23.18, -29.61), (9.641, -29.67, -29.61), (-3.261, -31.03, -29.61), (-15.6, -27.02, -29.61), (-25.24, -18.34, -29.61), (-30.52, -6.486, -29.61), (-30.52, 6.486, -29.61), (-25.24, 18.34, -29.61), (-15.6, 27.02, -29.61), (-3.261, 31.03, -29.61), (9.641, 29.67, -29.61), (20.87, 23.18, -29.61), (28.5, 12.69, -29.61), (28.5, 12.69, 30.13), (20.87, 23.18, 30.13), (-0.0001704, 7.001e-05, 19.6), (9.641, 29.67, 30.13), (-3.261, 31.03, 30.13), (-15.6, 27.02, 30.13), (-25.24, 18.34, 30.13), (-30.52, 6.486, 30.13), (-30.52, -6.486, 30.13), (-25.24, -18.34, 30.13), (-15.6, -27.02, 30.13), (-3.261, -31.03, 30.13), (9.641, -29.67, 30.13), (20.87, -23.18, 30.13), (28.5, -12.69, 30.13), (31.2, 0.0002211, 30.13), (39.84, 7.119e-05, -19.92), (36.4, 16.2, -19.92), (36.4, 16.2, 20.6), (39.84, 0.0002179, 20.6), (26.66, 29.61, -19.92), (26.66, 29.61, 20.6), (12.31, 37.89, -19.92), (12.31, 37.89, 20.6), (-4.164, 39.62, -19.92), (-4.164, 39.62, 20.6), (-19.92, 34.5, -19.92), (-19.92, 34.5, 20.6), (-32.23, 23.42, -19.92), (-32.23, 23.42, 20.6), (-38.97, 8.283, -19.92), (-38.97, 8.283, 20.6), (-38.97, -8.283, -19.92), (-38.97, -8.283, 20.6), (-32.23, -23.42, -19.92), (-32.23, -23.42, 20.6), (-19.92, -34.5, -19.92), (-19.92, -34.5, 20.6), (-4.164, -39.62, -19.92), (-4.164, -39.62, 20.6), (12.31, -37.89, -19.92), (12.31, -37.89, 20.6), (26.66, -29.61, -19.92), (26.66, -29.61, 20.6), (36.4, -16.2, -19.92), (36.4, -16.2, 20.6), (24.74, 27.48, 26.43), (33.78, 15.04, 26.43), (11.43, 35.17, 26.43), (-3.866, 36.78, 26.43), (-18.49, 32.03, 26.43), (-29.92, 21.74, 26.43), (-36.17, 7.689, 26.43), (-36.17, -7.689, 26.43), (-29.92, -21.74, 26.43), (-18.49, -32.03, 26.43), (-3.866, -36.78, 26.43), (11.43, -35.17, 26.43), (24.74, -27.48, 26.43), (33.78, -15.04, 26.43), (36.98, 0.0002286, 26.43), (33.78, -15.04, -25.91), (36.98, 3.916e-05, -25.91), (24.74, -27.48, -25.91), (11.43, -35.17, -25.91), (-3.866, -36.78, -25.91), (-18.49, -32.03, -25.91), (-29.92, -21.74, -25.91), (-36.17, -7.689, -25.91), (-36.17, 7.689, -25.91), (-29.92, 21.74, -25.91), (-18.49, 32.03, -25.91), (-3.866, 36.78, -25.91), (11.43, 35.17, -25.91), (24.74, 27.48, -25.91), (33.78, 15.04, -25.91)], [], [(14, 0, 1, 2, 3, 4, 5, 6, 7, 8, 9, 10, 11, 12, 13), (17, 15, 16), (17, 16, 18), (17, 18, 19), (17, 19, 20), (17, 20, 21), (17, 21, 22), (17, 22, 23), (17, 23, 24), (17, 24, 25), (17, 25, 26), (17, 26, 27), (17, 27, 28), (17, 28, 29), (17, 29, 30), (17, 30, 15), (34, 31, 32, 33), (33, 32, 35, 36), (36, 35, 37, 38), (38, 37, 39, 40), (40, 39, 41, 42), (42, 41, 43, 44), (44, 43, 45, 46), (46, 45, 47, 48), (48, 47, 49, 50), (50, 49, 51, 52), (52, 51, 53, 54), (54, 53, 55, 56), (56, 55, 57, 58), (58, 57, 59, 60), (60, 59, 31, 34), (62, 33, 36, 61), (61, 36, 38, 63), (63, 38, 40, 64), (64, 40, 42, 65), (65, 42, 44, 66), (66, 44, 46, 67), (67, 46, 48, 68), (68, 48, 50, 69), (69, 50, 52, 70), (70, 52, 54, 71), (71, 54, 56, 72), (72, 56, 58, 73), (73, 58, 60, 74), (74, 60, 34, 75), (75, 34, 33, 62), (15, 62, 61, 16), (16, 61, 63, 18), (18, 63, 64, 19), (19, 64, 65, 20), (20, 65, 66, 21), (21, 66, 67, 22), (22, 67, 68, 23), (23, 68, 69, 24), (24, 69, 70, 25), (25, 70, 71, 26), (26, 71, 72, 27), (27, 72, 73, 28), (28, 73, 74, 29), (29, 74, 75, 30), (30, 75, 62, 15), (77, 31, 59, 76), (76, 59, 57, 78), (78, 57, 55, 79), (79, 55, 53, 80), (80, 53, 51, 81), (81, 51, 49, 82), (82, 49, 47, 83), (83, 47, 45, 84), (84, 45, 43, 85), (85, 43, 41, 86), (86, 41, 39, 87), (87, 39, 37, 88), (88, 37, 35, 89), (89, 35, 32, 90), (90, 32, 31, 77), (0, 77, 76, 1), (1, 76, 78, 2), (2, 78, 79, 3), (3, 79, 80, 4), (4, 80, 81, 5), (5, 81, 82, 6), (6, 82, 83, 7), (7, 83, 84, 8), (8, 84, 85, 9), (9, 85, 86, 10), (10, 86, 87, 11), (11, 87, 88, 12), (12, 88, 89, 13), (13, 89, 90, 14), (14, 90, 77, 0)])
me_car3_pmd2_mesh.polygons.foreach_set('material_index', [0, 0, 0, 0, 0, 0, 0, 0, 0, 0, 0, 0, 0, 0, 0, 0, 1, 1, 1, 1, 1, 1, 1, 1, 1, 1, 1, 1, 1, 1, 1, 1, 1, 1, 1, 1, 1, 1, 1, 1, 1, 1, 1, 1, 1, 1, 1, 1, 1, 1, 1, 1, 1, 1, 1, 1, 1, 1, 1, 1, 1, 1, 1, 1, 1, 1, 1, 1, 1, 1, 1, 1, 1, 1, 1, 1, 1, 1, 1, 1, 1, 1, 1, 1, 1, 1, 1, 1, 1, 1, 1])
_uv = me_car3_pmd2_mesh.uv_layers.new(name='UVMap')
_uv.uv.foreach_set('vector', [0.6606, 0.9141, 0.6521, 0.874, 0.6606, 0.834, 0.6847, 0.8009, 0.7201, 0.7805, 0.7608, 0.7762, 0.7997, 0.7888, 0.8301, 0.8162, 0.8468, 0.8536, 0.8468, 0.8945, 0.8301, 0.9319, 0.7997, 0.9592, 0.7608, 0.9719, 0.7201, 0.9676, 0.6847, 0.9472, 0.7505, 0.874, 0.6606, 0.9141, 0.6847, 0.9472, 0.7505, 0.874, 0.6847, 0.9472, 0.7201, 0.9676, 0.7505, 0.874, 0.7201, 0.9676, 0.7608, 0.9719, 0.7505, 0.874, 0.7608, 0.9719, 0.7997, 0.9592, 0.7505, 0.874, 0.7997, 0.9592, 0.8301, 0.9319, 0.7505, 0.874, 0.8301, 0.9319, 0.8468, 0.8945, 0.7505, 0.874, 0.8468, 0.8945, 0.8468, 0.8536, 0.7505, 0.874, 0.8468, 0.8536, 0.8301, 0.8162, 0.7505, 0.874, 0.8301, 0.8162, 0.7997, 0.7888, 0.7505, 0.874, 0.7997, 0.7888, 0.7608, 0.7762, 0.7505, 0.874, 0.7608, 0.7762, 0.7201, 0.7805, 0.7505, 0.874, 0.7201, 0.7805, 0.6847, 0.8009, 0.7505, 0.874, 0.6847, 0.8009, 0.6606, 0.834, 0.7505, 0.874, 0.6606, 0.834, 0.6521, 0.874, 0.7505, 0.874, 0.6521, 0.874, 0.6606, 0.9141, 0.125, 0.3333, 0.875, 0.3333, 0.875, -0.3333, 0.125, -0.3333, 0.125, -0.3333, 0.875, -0.3333, 0.875, -1.0, 0.125, -1.0, 0.125, 1.0, 0.875, 1.0, 0.875, 0.3333, 0.125, 0.3333, 0.125, 0.3333, 0.875, 0.3333, 0.875, -0.3333, 0.125, -0.3333, 0.125, -0.3333, 0.875, -0.3333, 0.875, -1.0, 0.125, -1.0, 0.125, 1.0, 0.875, 1.0, 0.875, 0.3333, 0.125, 0.3333, 0.125, 0.3333, 0.875, 0.3333, 0.875, -0.3333, 0.125, -0.3333, 0.125, -0.3333, 0.875, -0.3333, 0.875, -1.0, 0.125, -1.0, 0.125, 1.0, 0.875, 1.0, 0.875, 0.3333, 0.125, 0.3333, 0.125, 0.3333, 0.875, 0.3333, 0.875, -0.3333, 0.125, -0.3333, 0.125, -0.3333, 0.875, -0.3333, 0.875, -1.0, 0.125, -1.0, 0.125, 1.0, 0.875, 1.0, 0.875, 0.3333, 0.125, 0.3333, 0.125, 0.3333, 0.875, 0.3333, 0.875, -0.3333, 0.125, -0.3333, 0.125, -0.3333, 0.875, -0.3333, 0.875, -1.0, 0.125, -1.0, 0.125, 1.0, 0.875, 1.0, 0.875, 0.3333, 0.125, 0.3333, 0.0625, -0.3333, 0.125, -0.3333, 0.125, -1.0, 0.0625, -1.0, 0.0625, 1.0, 0.125, 1.0, 0.125, 0.3333, 0.0625, 0.3333, 0.0625, 0.3333, 0.125, 0.3333, 0.125, -0.3333, 0.0625, -0.3333, 0.0625, -0.3333, 0.125, -0.3333, 0.125, -1.0, 0.0625, -1.0, 0.0625, 1.0, 0.125, 1.0, 0.125, 0.3333, 0.0625, 0.3333, 0.0625, 0.3333, 0.125, 0.3333, 0.125, -0.3333, 0.0625, -0.3333, 0.0625, -0.3333, 0.125, -0.3333, 0.125, -1.0, 0.0625, -1.0, 0.0625, 1.0, 0.125, 1.0, 0.125, 0.3333, 0.0625, 0.3333, 0.0625, 0.3333, 0.125, 0.3333, 0.125, -0.3333, 0.0625, -0.3333, 0.0625, -0.3333, 0.125, -0.3333, 0.125, -1.0, 0.0625, -1.0, 0.0625, 1.0, 0.125, 1.0, 0.125, 0.3333, 0.0625, 0.3333, 0.0625, 0.3333, 0.125, 0.3333, 0.125, -0.3333, 0.0625, -0.3333, 0.0625, -0.3333, 0.125, -0.3333, 0.125, -1.0, 0.0625, -1.0, 0.0625, 1.0, 0.125, 1.0, 0.125, 0.3333, 0.0625, 0.3333, 0.0625, 0.3333, 0.125, 0.3333, 0.125, -0.3333, 0.0625, -0.3333, 0.0, -0.3333, 0.0625, -0.3333, 0.0625, -1.0, 0.0, -1.0, 0.0, 1.0, 0.0625, 1.0, 0.0625, 0.3333, 0.0, 0.3333, 0.0, 0.3333, 0.0625, 0.3333, 0.0625, -0.3333, 0.0, -0.3333, 0.0, -0.3333, 0.0625, -0.3333, 0.0625, -1.0, 0.0, -1.0, 0.0, 1.0, 0.0625, 1.0, 0.0625, 0.3333, 0.0, 0.3333, 0.0, 0.3333, 0.0625, 0.3333, 0.0625, -0.3333, 0.0, -0.3333, 0.0, -0.3333, 0.0625, -0.3333, 0.0625, -1.0, 0.0, -1.0, 0.0, 1.0, 0.0625, 1.0, 0.0625, 0.3333, 0.0, 0.3333, 0.0, 0.3333, 0.0625, 0.3333, 0.0625, -0.3333, 0.0, -0.3333, 0.0, -0.3333, 0.0625, -0.3333, 0.0625, -1.0, 0.0, -1.0, 0.0, 1.0, 0.0625, 1.0, 0.0625, 0.3333, 0.0, 0.3333, 0.0, 0.3333, 0.0625, 0.3333, 0.0625, -0.3333, 0.0, -0.3333, 0.0, -0.3333, 0.0625, -0.3333, 0.0625, -1.0, 0.0, -1.0, 0.0, 1.0, 0.0625, 1.0, 0.0625, 0.3333, 0.0, 0.3333, 0.0, 0.3333, 0.0625, 0.3333, 0.0625, -0.3333, 0.0, -0.3333, 0.9375, 0.3333, 0.875, 0.3333, 0.875, 1.0, 0.9375, 1.0, 0.9375, -1.0, 0.875, -1.0, 0.875, -0.3333, 0.9375, -0.3333, 0.9375, -0.3333, 0.875, -0.3333, 0.875, 0.3333, 0.9375, 0.3333, 0.9375, 0.3333, 0.875, 0.3333, 0.875, 1.0, 0.9375, 1.0, 0.9375, -1.0, 0.875, -1.0, 0.875, -0.3333, 0.9375, -0.3333, 0.9375, -0.3333, 0.875, -0.3333, 0.875, 0.3333, 0.9375, 0.3333, 0.9375, 0.3333, 0.875, 0.3333, 0.875, 1.0, 0.9375, 1.0, 0.9375, -1.0, 0.875, -1.0, 0.875, -0.3333, 0.9375, -0.3333, 0.9375, -0.3333, 0.875, -0.3333, 0.875, 0.3333, 0.9375, 0.3333, 0.9375, 0.3333, 0.875, 0.3333, 0.875, 1.0, 0.9375, 1.0, 0.9375, -1.0, 0.875, -1.0, 0.875, -0.3333, 0.9375, -0.3333, 0.9375, -0.3333, 0.875, -0.3333, 0.875, 0.3333, 0.9375, 0.3333, 0.9375, 0.3333, 0.875, 0.3333, 0.875, 1.0, 0.9375, 1.0, 0.9375, -1.0, 0.875, -1.0, 0.875, -0.3333, 0.9375, -0.3333, 0.9375, -0.3333, 0.875, -0.3333, 0.875, 0.3333, 0.9375, 0.3333, 1.0, 0.3333, 0.9375, 0.3333, 0.9375, 1.0, 1.0, 1.0, 1.0, -1.0, 0.9375, -1.0, 0.9375, -0.3333, 1.0, -0.3333, 1.0, -0.3333, 0.9375, -0.3333, 0.9375, 0.3333, 1.0, 0.3333, 1.0, 0.3333, 0.9375, 0.3333, 0.9375, 1.0, 1.0, 1.0, 1.0, -1.0, 0.9375, -1.0, 0.9375, -0.3333, 1.0, -0.3333, 1.0, -0.3333, 0.9375, -0.3333, 0.9375, 0.3333, 1.0, 0.3333, 1.0, 0.3333, 0.9375, 0.3333, 0.9375, 1.0, 1.0, 1.0, 1.0, -1.0, 0.9375, -1.0, 0.9375, -0.3333, 1.0, -0.3333, 1.0, -0.3333, 0.9375, -0.3333, 0.9375, 0.3333, 1.0, 0.3333, 1.0, 0.3333, 0.9375, 0.3333, 0.9375, 1.0, 1.0, 1.0, 1.0, -1.0, 0.9375, -1.0, 0.9375, -0.3333, 1.0, -0.3333, 1.0, -0.3333, 0.9375, -0.3333, 0.9375, 0.3333, 1.0, 0.3333, 1.0, 0.3333, 0.9375, 0.3333, 0.9375, 1.0, 1.0, 1.0, 1.0, -1.0, 0.9375, -1.0, 0.9375, -0.3333, 1.0, -0.3333, 1.0, -0.3333, 0.9375, -0.3333, 0.9375, 0.3333, 1.0, 0.3333])
me_car3_pmd2_mesh.materials.append(mat_cars_car3_b3grid2)
me_car3_pmd2_mesh.materials.append(mat_cars_misc_tyre1)
me_car3_pmd2_mesh.use_remesh_preserve_volume = False
me_car3_pmd2_mesh.use_remesh_preserve_attributes = False
me_car3_pmd2_mesh.use_mirror_vertex_groups = False
me_car3_pmd2_mesh.update()
me_car3_pmd1_mesh = bpy.data.meshes.new('CAR3.PMD1.mesh')
me_car3_pmd1_mesh.from_pydata([(-28.5, 12.69, -29.61), (-20.87, 23.18, -29.61), (-9.641, 29.67, -29.61), (3.261, 31.03, -29.61), (15.6, 27.02, -29.61), (25.24, 18.34, -29.61), (30.52, 6.486, -29.61), (30.52, -6.486, -29.61), (25.24, -18.34, -29.61), (15.6, -27.02, -29.61), (3.261, -31.03, -29.61), (-9.641, -29.67, -29.61), (-20.87, -23.18, -29.61), (-28.5, -12.69, -29.61), (-31.2, 0.0001125, -29.61), (9.911e-05, -4.133e-07, 19.6), (-20.87, 23.18, 30.13), (-28.5, 12.69, 30.13), (-9.641, 29.67, 30.13), (3.261, 31.03, 30.13), (15.6, 27.02, 30.13), (25.24, 18.34, 30.13), (30.52, 6.486, 30.13), (30.52, -6.486, 30.13), (25.24, -18.34, 30.13), (15.6, -27.02, 30.13), (3.261, -31.03, 30.13), (-9.641, -29.67, 30.13), (-20.88, -23.18, 30.13), (-28.5, -12.69, 30.13), (-31.2, 0.0001125, 30.13), (-39.84, 0.0001438, 20.6), (-36.4, 16.2, 20.6), (-36.4, 16.2, -19.92), (-39.84, 0.0001438, -19.92), (-26.66, 29.61, 20.6), (-26.66, 29.61, -19.92), (-12.31, 37.89, 20.6), (-12.31, 37.89, -19.92), (4.164, 39.62, 20.6), (4.164, 39.62, -19.92), (19.92, 34.5, 20.6), (19.92, 34.5, -19.92), (32.23, 23.42, 20.6), (32.23, 23.42, -19.92), (38.97, 8.283, 20.6), (38.97, 8.283, -19.92), (38.97, -8.283, 20.6), (38.97, -8.283, -19.92), (32.23, -23.42, 20.6), (32.23, -23.42, -19.92), (19.92, -34.5, 20.6), (19.92, -34.5, -19.92), (4.164, -39.62, 20.6), (4.164, -39.62, -19.92), (-12.31, -37.89, 20.6), (-12.31, -37.89, -19.92), (-26.66, -29.61, 20.6), (-26.66, -29.61, -19.92), (-36.4, -16.2, 20.6), (-36.4, -16.2, -19.92), (-33.78, 15.04, 26.43), (-24.74, 27.48, 26.43), (-11.43, 35.17, 26.43), (3.866, 36.78, 26.43), (18.49, 32.03, 26.43), (29.92, 21.74, 26.43), (36.17, 7.689, 26.43), (36.17, -7.689, 26.43), (29.92, -21.74, 26.43), (18.49, -32.03, 26.43), (3.866, -36.78, 26.43), (-11.43, -35.17, 26.43), (-24.75, -27.48, 26.43), (-33.78, -15.04, 26.43), (-36.98, 0.0001335, 26.43), (-36.98, 0.0001335, -25.91), (-33.78, -15.04, -25.91), (-24.74, -27.48, -25.91), (-11.43, -35.17, -25.91), (3.866, -36.78, -25.91), (18.49, -32.03, -25.91), (29.92, -21.74, -25.91), (36.17, -7.689, -25.91), (36.17, 7.689, -25.91), (29.92, 21.74, -25.91), (18.49, 32.03, -25.91), (3.866, 36.78, -25.91), (-11.43, 35.17, -25.91), (-24.74, 27.48, -25.91), (-33.78, 15.04, -25.91)], [], [(14, 0, 1, 2, 3, 4, 5, 6, 7, 8, 9, 10, 11, 12, 13), (17, 15, 16), (16, 15, 18), (18, 15, 19), (19, 15, 20), (20, 15, 21), (21, 15, 22), (22, 15, 23), (23, 15, 24), (24, 15, 25), (25, 15, 26), (26, 15, 27), (27, 15, 28), (28, 15, 29), (29, 15, 30), (30, 15, 17), (34, 31, 32, 33), (33, 32, 35, 36), (36, 35, 37, 38), (38, 37, 39, 40), (40, 39, 41, 42), (42, 41, 43, 44), (44, 43, 45, 46), (46, 45, 47, 48), (48, 47, 49, 50), (50, 49, 51, 52), (52, 51, 53, 54), (54, 53, 55, 56), (56, 55, 57, 58), (58, 57, 59, 60), (60, 59, 31, 34), (32, 61, 62, 35), (35, 62, 63, 37), (37, 63, 64, 39), (39, 64, 65, 41), (41, 65, 66, 43), (43, 66, 67, 45), (45, 67, 68, 47), (47, 68, 69, 49), (49, 69, 70, 51), (51, 70, 71, 53), (53, 71, 72, 55), (55, 72, 73, 57), (57, 73, 74, 59), (59, 74, 75, 31), (31, 75, 61, 32), (61, 17, 16, 62), (62, 16, 18, 63), (63, 18, 19, 64), (64, 19, 20, 65), (65, 20, 21, 66), (66, 21, 22, 67), (67, 22, 23, 68), (68, 23, 24, 69), (69, 24, 25, 70), (70, 25, 26, 71), (71, 26, 27, 72), (72, 27, 28, 73), (73, 28, 29, 74), (74, 29, 30, 75), (75, 30, 17, 61), (34, 76, 77, 60), (60, 77, 78, 58), (58, 78, 79, 56), (56, 79, 80, 54), (54, 80, 81, 52), (52, 81, 82, 50), (50, 82, 83, 48), (48, 83, 84, 46), (46, 84, 85, 44), (44, 85, 86, 42), (42, 86, 87, 40), (40, 87, 88, 38), (38, 88, 89, 36), (36, 89, 90, 33), (33, 90, 76, 34), (76, 14, 13, 77), (77, 13, 12, 78), (78, 12, 11, 79), (79, 11, 10, 80), (80, 10, 9, 81), (81, 9, 8, 82), (82, 8, 7, 83), (83, 7, 6, 84), (84, 6, 5, 85), (85, 5, 4, 86), (86, 4, 3, 87), (87, 3, 2, 88), (88, 2, 1, 89), (89, 1, 0, 90), (90, 0, 14, 76)])
me_car3_pmd1_mesh.polygons.foreach_set('material_index', [0, 0, 0, 0, 0, 0, 0, 0, 0, 0, 0, 0, 0, 0, 0, 0, 1, 1, 1, 1, 1, 1, 1, 1, 1, 1, 1, 1, 1, 1, 1, 1, 1, 1, 1, 1, 1, 1, 1, 1, 1, 1, 1, 1, 1, 1, 1, 1, 1, 1, 1, 1, 1, 1, 1, 1, 1, 1, 1, 1, 1, 1, 1, 1, 1, 1, 1, 1, 1, 1, 1, 1, 1, 1, 1, 1, 1, 1, 1, 1, 1, 1, 1, 1, 1, 1, 1, 1, 1, 1, 1])
_uv = me_car3_pmd1_mesh.uv_layers.new(name='UVMap')
_uv.uv.foreach_set('vector', [0.6521, 0.874, 0.6606, 0.9141, 0.6847, 0.9472, 0.7201, 0.9676, 0.7608, 0.9719, 0.7997, 0.9592, 0.8301, 0.9319, 0.8468, 0.8945, 0.8468, 0.8536, 0.8301, 0.8162, 0.7997, 0.7888, 0.7608, 0.7762, 0.7201, 0.7805, 0.6847, 0.8009, 0.6606, 0.834, 0.6606, 0.9141, 0.7505, 0.874, 0.6847, 0.9472, 0.6847, 0.9472, 0.7505, 0.874, 0.7201, 0.9676, 0.7201, 0.9676, 0.7505, 0.874, 0.7608, 0.9719, 0.7608, 0.9719, 0.7505, 0.874, 0.7997, 0.9592, 0.7997, 0.9592, 0.7505, 0.874, 0.8301, 0.9319, 0.8301, 0.9319, 0.7505, 0.874, 0.8468, 0.8945, 0.8468, 0.8945, 0.7505, 0.874, 0.8468, 0.8536, 0.8468, 0.8536, 0.7505, 0.874, 0.8301, 0.8162, 0.8301, 0.8162, 0.7505, 0.874, 0.7997, 0.7888, 0.7997, 0.7888, 0.7505, 0.874, 0.7608, 0.7762, 0.7608, 0.7762, 0.7505, 0.874, 0.7201, 0.7805, 0.7201, 0.7805, 0.7505, 0.874, 0.6847, 0.8009, 0.6847, 0.8009, 0.7505, 0.874, 0.6606, 0.834, 0.6606, 0.834, 0.7505, 0.874, 0.6521, 0.874, 0.6521, 0.874, 0.7505, 0.874, 0.6606, 0.9141, 0.875, 0.3333, 0.125, 0.3333, 0.125, -0.3333, 0.875, -0.3333, 0.875, -0.3333, 0.125, -0.3333, 0.125, -1.0, 0.875, -1.0, 0.875, 1.0, 0.125, 1.0, 0.125, 0.3333, 0.875, 0.3333, 0.875, 0.3333, 0.125, 0.3333, 0.125, -0.3333, 0.875, -0.3333, 0.875, -0.3333, 0.125, -0.3333, 0.125, -1.0, 0.875, -1.0, 0.875, 1.0, 0.125, 1.0, 0.125, 0.3333, 0.875, 0.3333, 0.875, 0.3333, 0.125, 0.3333, 0.125, -0.3333, 0.875, -0.3333, 0.875, -0.3333, 0.125, -0.3333, 0.125, -1.0, 0.875, -1.0, 0.875, 1.0, 0.125, 1.0, 0.125, 0.3333, 0.875, 0.3333, 0.875, 0.3333, 0.125, 0.3333, 0.125, -0.3333, 0.875, -0.3333, 0.875, -0.3333, 0.125, -0.3333, 0.125, -1.0, 0.875, -1.0, 0.875, 1.0, 0.125, 1.0, 0.125, 0.3333, 0.875, 0.3333, 0.875, 0.3333, 0.125, 0.3333, 0.125, -0.3333, 0.875, -0.3333, 0.875, -0.3333, 0.125, -0.3333, 0.125, -1.0, 0.875, -1.0, 0.875, 1.0, 0.125, 1.0, 0.125, 0.3333, 0.875, 0.3333, 0.125, -0.3333, 0.0625, -0.3333, 0.0625, -1.0, 0.125, -1.0, 0.125, 1.0, 0.0625, 1.0, 0.0625, 0.3333, 0.125, 0.3333, 0.125, 0.3333, 0.0625, 0.3333, 0.0625, -0.3333, 0.125, -0.3333, 0.125, -0.3333, 0.0625, -0.3333, 0.0625, -1.0, 0.125, -1.0, 0.125, 1.0, 0.0625, 1.0, 0.0625, 0.3333, 0.125, 0.3333, 0.125, 0.3333, 0.0625, 0.3333, 0.0625, -0.3333, 0.125, -0.3333, 0.125, -0.3333, 0.0625, -0.3333, 0.0625, -1.0, 0.125, -1.0, 0.125, 1.0, 0.0625, 1.0, 0.0625, 0.3333, 0.125, 0.3333, 0.125, 0.3333, 0.0625, 0.3333, 0.0625, -0.3333, 0.125, -0.3333, 0.125, -0.3333, 0.0625, -0.3333, 0.0625, -1.0, 0.125, -1.0, 0.125, 1.0, 0.0625, 1.0, 0.0625, 0.3333, 0.125, 0.3333, 0.125, 0.3333, 0.0625, 0.3333, 0.0625, -0.3333, 0.125, -0.3333, 0.125, -0.3333, 0.0625, -0.3333, 0.0625, -1.0, 0.125, -1.0, 0.125, 1.0, 0.0625, 1.0, 0.0625, 0.3333, 0.125, 0.3333, 0.125, 0.3333, 0.0625, 0.3333, 0.0625, -0.3333, 0.125, -0.3333, 0.0625, -0.3333, 0.0, -0.3333, 0.0, -1.0, 0.0625, -1.0, 0.0625, 1.0, 0.0, 1.0, 0.0, 0.3333, 0.0625, 0.3333, 0.0625, 0.3333, 0.0, 0.3333, 0.0, -0.3333, 0.0625, -0.3333, 0.0625, -0.3333, 0.0, -0.3333, 0.0, -1.0, 0.0625, -1.0, 0.0625, 1.0, 0.0, 1.0, 0.0, 0.3333, 0.0625, 0.3333, 0.0625, 0.3333, 0.0, 0.3333, 0.0, -0.3333, 0.0625, -0.3333, 0.0625, -0.3333, 0.0, -0.3333, 0.0, -1.0, 0.0625, -1.0, 0.0625, 1.0, 0.0, 1.0, 0.0, 0.3333, 0.0625, 0.3333, 0.0625, 0.3333, 0.0, 0.3333, 0.0, -0.3333, 0.0625, -0.3333, 0.0625, -0.3333, 0.0, -0.3333, 0.0, -1.0, 0.0625, -1.0, 0.0625, 1.0, 0.0, 1.0, 0.0, 0.3333, 0.0625, 0.3333, 0.0625, 0.3333, 0.0, 0.3333, 0.0, -0.3333, 0.0625, -0.3333, 0.0625, -0.3333, 0.0, -0.3333, 0.0, -1.0, 0.0625, -1.0, 0.0625, 1.0, 0.0, 1.0, 0.0, 0.3333, 0.0625, 0.3333, 0.0625, 0.3333, 0.0, 0.3333, 0.0, -0.3333, 0.0625, -0.3333, 0.875, 0.3333, 0.9375, 0.3333, 0.9375, 1.0, 0.875, 1.0, 0.875, -1.0, 0.9375, -1.0, 0.9375, -0.3333, 0.875, -0.3333, 0.875, -0.3333, 0.9375, -0.3333, 0.9375, 0.3333, 0.875, 0.3333, 0.875, 0.3333, 0.9375, 0.3333, 0.9375, 1.0, 0.875, 1.0, 0.875, -1.0, 0.9375, -1.0, 0.9375, -0.3333, 0.875, -0.3333, 0.875, -0.3333, 0.9375, -0.3333, 0.9375, 0.3333, 0.875, 0.3333, 0.875, 0.3333, 0.9375, 0.3333, 0.9375, 1.0, 0.875, 1.0, 0.875, -1.0, 0.9375, -1.0, 0.9375, -0.3333, 0.875, -0.3333, 0.875, -0.3333, 0.9375, -0.3333, 0.9375, 0.3333, 0.875, 0.3333, 0.875, 0.3333, 0.9375, 0.3333, 0.9375, 1.0, 0.875, 1.0, 0.875, -1.0, 0.9375, -1.0, 0.9375, -0.3333, 0.875, -0.3333, 0.875, -0.3333, 0.9375, -0.3333, 0.9375, 0.3333, 0.875, 0.3333, 0.875, 0.3333, 0.9375, 0.3333, 0.9375, 1.0, 0.875, 1.0, 0.875, -1.0, 0.9375, -1.0, 0.9375, -0.3333, 0.875, -0.3333, 0.875, -0.3333, 0.9375, -0.3333, 0.9375, 0.3333, 0.875, 0.3333, 0.9375, 0.3333, 1.0, 0.3333, 1.0, 1.0, 0.9375, 1.0, 0.9375, -1.0, 1.0, -1.0, 1.0, -0.3333, 0.9375, -0.3333, 0.9375, -0.3333, 1.0, -0.3333, 1.0, 0.3333, 0.9375, 0.3333, 0.9375, 0.3333, 1.0, 0.3333, 1.0, 1.0, 0.9375, 1.0, 0.9375, -1.0, 1.0, -1.0, 1.0, -0.3333, 0.9375, -0.3333, 0.9375, -0.3333, 1.0, -0.3333, 1.0, 0.3333, 0.9375, 0.3333, 0.9375, 0.3333, 1.0, 0.3333, 1.0, 1.0, 0.9375, 1.0, 0.9375, -1.0, 1.0, -1.0, 1.0, -0.3333, 0.9375, -0.3333, 0.9375, -0.3333, 1.0, -0.3333, 1.0, 0.3333, 0.9375, 0.3333, 0.9375, 0.3333, 1.0, 0.3333, 1.0, 1.0, 0.9375, 1.0, 0.9375, -1.0, 1.0, -1.0, 1.0, -0.3333, 0.9375, -0.3333, 0.9375, -0.3333, 1.0, -0.3333, 1.0, 0.3333, 0.9375, 0.3333, 0.9375, 0.3333, 1.0, 0.3333, 1.0, 1.0, 0.9375, 1.0, 0.9375, -1.0, 1.0, -1.0, 1.0, -0.3333, 0.9375, -0.3333, 0.9375, -0.3333, 1.0, -0.3333, 1.0, 0.3333, 0.9375, 0.3333])
me_car3_pmd1_mesh.materials.append(mat_cars_car3_b3grid2)
me_car3_pmd1_mesh.materials.append(mat_cars_misc_tyre1)
me_car3_pmd1_mesh.use_remesh_preserve_volume = False
me_car3_pmd1_mesh.use_remesh_preserve_attributes = False
me_car3_pmd1_mesh.use_mirror_vertex_groups = False
me_car3_pmd1_mesh.update()
me_car3_pmd0_mesh = bpy.data.meshes.new('CAR3.PMD0.mesh')
me_car3_pmd0_mesh.from_pydata([(-5.086, 24.62, -126.4), (-6.752, 21.16, -126.4), (-13.17, 20.27, -126.4), (-19.58, 21.16, -126.4), (-21.25, 24.62, -126.4), (-19.58, 28.07, -126.4), (-13.17, 28.97, -126.4), (-6.752, 28.07, -126.4), (-2.083, 24.62, -122.5), (-4.369, 29.36, -122.5), (-4.407, 29.98, -120.9), (-1.241, 24.62, -117.4), (-21.97, 19.88, -122.5), (-13.17, 18.65, -122.5), (-13.17, 17.86, -112.3), (-23.13, 19.26, -113.7), (-4.369, 19.88, -122.5), (-21.97, 29.36, -122.5), (-24.25, 24.62, -122.5), (-25.08, 24.62, -117.5), (-21.92, 29.98, -121.0), (-3.21, 19.26, -113.6), (-13.17, 30.59, -122.5), (6.752, 28.07, -126.4), (13.17, 28.97, -126.4), (19.58, 28.07, -126.4), (21.25, 24.62, -126.4), (19.58, 21.16, -126.4), (13.17, 20.27, -126.4), (6.752, 21.16, -126.4), (5.086, 24.62, -126.4), (1.241, 24.62, -117.4), (4.407, 29.98, -120.9), (4.369, 29.36, -122.5), (2.083, 24.62, -122.5), (23.13, 19.26, -113.7), (13.17, 17.86, -112.3), (13.17, 18.65, -122.5), (21.97, 19.88, -122.5), (4.369, 19.88, -122.5), (21.92, 29.98, -121.0), (25.08, 24.62, -117.5), (24.25, 24.62, -122.5), (21.97, 29.36, -122.5), (3.21, 19.26, -113.6), (13.17, 30.59, -122.5), (22.6, 17.63, 144.7), (-22.6, 17.63, 144.7), (-54.1, 16.51, 146.5), (0.0, 8.238, 159.6), (54.1, 16.51, 146.5), (19.28, 19.28, 137.9), (54.1, 18.65, 137.6), (54.1, 15.63, 136.7), (54.1, 12.86, 145.3), (-54.1, 12.86, 145.3), (-54.1, 18.65, 137.6), (-54.1, 15.63, 136.7), (-19.28, 19.28, 137.9), (-77.9, 60.57, 93.58), (-30.01, 46.99, 117.9), (-19.47, 42.43, 138.3), (10.62, 52.0, 129.6), (77.9, 60.57, 93.58), (30.01, 46.99, 117.9), (19.47, 42.43, 138.3), (-28.33, 40.67, 148.8), (-84.98, 58.89, 102.6), (-10.62, 52.0, 129.6), (26.48, 47.9, 117.9), (28.33, 40.67, 148.8), (84.98, 58.9, 102.6), (-41.34, 79.57, -17.14), (-49.81, 84.23, -75.94), (-66.03, 74.28, -20.35), (-34.95, 91.16, -117.7), (-27.42, 104.9, -12.61), (-27.32, 105.3, -17.14), (-29.03, 104.7, -17.14), (-29.13, 104.3, -12.61), (-53.92, 82.31, -79.36), (-53.52, 63.13, -113.6), (-68.78, 73.27, -28.83), (71.15, 90.93, -74.98), (70.51, 90.3, -71.17), (54.76, 72.01, -76.87), (55.4, 72.65, -80.68), (34.18, 92.08, -116.8), (34.95, 91.16, -117.7), (-34.18, 92.08, -116.8), (-69.48, 71.52, -22.11), (-31.65, 45.87, -135.0), (-31.65, 47.27, -135.0), (31.65, 47.27, -135.0), (31.65, 45.87, -135.0), (52.58, 25.98, -39.64), (61.23, 43.9, -39.64), (72.59, 6.766, 47.77), (45.08, 57.4, 58.29), (77.49, 52.99, 33.82), (32.18, 15.04, 70.24), (-32.18, 15.04, 70.24), (-72.59, 6.766, 47.77), (-54.76, 72.01, -76.87), (-52.22, 73.38, -74.23), (-67.97, 91.66, -68.53), (-70.51, 90.3, -71.17), (53.92, 82.31, -79.36), (49.81, 84.23, -75.94), (66.03, 74.28, -20.35), (68.78, 73.27, -28.83), (65.02, 94.23, -68.6), (63.38, 96.49, -71.34), (47.63, 78.2, -77.04), (49.27, 75.94, -74.3), (-45.08, 57.4, 58.29), (41.34, 79.57, -17.14), (33.64, 48.72, -133.4), (53.52, 63.13, -113.6), (31.63, 17.83, -113.6), (-33.64, 48.72, -133.4), (-52.58, 25.98, -39.64), (-31.63, 17.83, -113.6), (-61.23, 43.9, -39.64), (-36.64, 88.61, -117.7), (36.64, 88.61, -117.7), (26.48, 101.3, -101.6), (29.03, 104.7, -17.14), (69.48, 71.52, -22.11), (72.89, 57.4, 32.71), (-26.48, 101.3, -101.6), (-77.49, 52.99, 33.82), (-48.27, 78.84, -80.85), (-50.82, 77.47, -83.49), (-66.57, 95.76, -77.79), (-64.02, 97.13, -75.15), (89.62, 25.87, -7.375), (98.62, 21.91, -13.07), (99.08, 76.78, -72.2), (71.0, 78.41, -45.53), (94.93, 22.3, -15.34), (89.15, 25.14, -7.476), (70.33, 77.39, -45.67), (86.58, 74.54, -75.72), (-24.92, 101.9, -100.3), (-72.89, 57.4, 32.71), (-53.77, 74.91, -83.42), (-69.52, 93.2, -77.72), (-26.63, 52.54, 113.0), (-26.48, 47.9, 117.9), (26.63, 52.54, 113.0), (66.57, 95.76, -77.79), (69.52, 93.2, -77.72), (53.77, 74.91, -83.42), (50.82, 77.47, -83.49), (24.92, 101.9, -100.3), (23.36, 102.2, -99.57), (25.62, 105.6, -17.14), (27.32, 105.3, -17.14), (-47.63, 78.2, -77.04), (-63.38, 96.49, -71.34), (-47.93, 103.5, -62.26), (-55.37, 118.1, -116.8), (0.0, 128.6, -124.6), (0.0, 111.7, -64.88), (-23.36, 102.2, -99.57), (-25.62, 105.6, -17.14), (-25.7, 105.2, -12.61), (25.7, 105.2, -12.61), (27.42, 104.9, -12.61), (29.13, 104.3, -12.61), (0.0, 113.3, -64.88), (48.53, 104.9, -62.23), (68.79, 125.4, -114.3), (7.387, 138.0, -123.0), (67.97, 91.66, -68.53), (52.22, 73.38, -74.23), (64.02, 97.13, -75.15), (48.27, 78.84, -80.85), (71.4, 123.6, -113.9), (-25.76, 104.5, -9.589), (25.76, 104.5, -9.589), (-89.62, 25.87, -7.375), (-71.0, 78.41, -45.53), (-99.08, 76.78, -72.2), (-98.62, 21.91, -13.07), (-86.58, 74.54, -75.72), (-94.93, 22.3, -15.34), (-89.15, 25.14, -7.476), (-70.33, 77.39, -45.67), (-31.65, 44.47, -134.5), (31.65, 44.47, -134.5), (-49.27, 75.94, -74.3), (-65.02, 94.23, -68.6), (-55.4, 72.65, -80.68), (-71.15, 90.93, -74.98), (-7.387, 138.0, -123.0), (-68.79, 125.4, -114.3), (-48.53, 104.9, -62.23), (0.0, 138.7, -124.1), (-71.4, 123.6, -113.9), (47.93, 103.5, -62.26), (55.37, 118.1, -116.8), (30.3, 52.61, 112.3), (33.87, 52.62, 102.0), (35.98, 73.41, 75.22), (36.62, 73.48, 71.01), (39.41, 69.59, 59.99), (40.02, 69.57, 53.47), (38.72, 76.51, 29.5), (36.95, 88.14, -10.73), (36.27, 89.89, -12.15), (34.94, 92.64, -12.27), (30.06, 102.4, -9.744), (29.49, 103.7, -9.536), (27.83, 104.4, -9.518), (-30.3, 52.61, 112.3), (-33.87, 52.62, 102.0), (-35.98, 73.41, 75.22), (-36.62, 73.48, 71.01), (-39.41, 69.59, 59.99), (-40.02, 69.57, 53.47), (-38.72, 76.51, 29.5), (-36.95, 88.14, -10.73), (-36.27, 89.89, -12.15), (-34.94, 92.64, -12.27), (-30.06, 102.4, -9.744), (-29.49, 103.7, -9.536), (-27.83, 104.4, -9.518), (-29.67, 81.83, 82.51), (-27.84, 82.12, 82.51), (-29.58, 83.58, 77.98), (-27.75, 83.87, 77.98), (-31.41, 82.96, 77.98), (-31.51, 81.21, 82.51), (29.67, 81.83, 82.51), (27.84, 82.12, 82.51), (27.75, 83.87, 77.98), (29.58, 83.58, 77.98), (31.41, 82.96, 77.98), (31.51, 81.21, 82.51), (35.07, 67.76, -125.9), (35.84, 77.97, -121.9), (34.17, 80.82, -121.8), (33.15, 67.17, -127.2), (23.58, 68.31, -126.7), (24.1, 67.37, -127.1), (25.21, 66.91, -127.3), (29.51, 87.29, -119.2), (10.62, 87.07, -119.3), (10.68, 80.77, -121.8), (10.79, 78.91, -122.5), (11.24, 77.53, -123.1), (11.69, 76.49, -123.5), (13.18, 75.78, -123.8), (17.52, 75.34, -123.9), (19.69, 75.37, -123.9), (40.67, 68.62, -121.4), (40.91, 70.1, -120.7), (39.27, 72.98, -121.0), (-35.07, 67.78, -125.9), (-35.88, 78.48, -121.7), (-34.18, 81.0, -121.7), (-33.19, 67.74, -126.9), (-11.12, 80.15, -122.0), (-10.83, 86.0, -119.7), (-12.29, 86.82, -119.4), (-29.51, 87.03, -119.3), (-31.45, 85.76, -119.8), (-33.23, 82.92, -120.9), (-26.52, 67.12, -127.2), (-24.47, 67.06, -127.2), (-23.44, 68.13, -126.8), (-20.05, 75.32, -123.9), (-14.8, 75.54, -123.9), (-12.86, 75.89, -123.7), (-11.57, 77.21, -123.2), (-37.69, 76.12, -121.1), (-40.9, 69.75, -120.8), (-40.5, 68.82, -121.5), (-7.731, 30.03, 141.5), (-7.583, 28.52, 141.9), (-7.583, 31.54, 141.1), (-5.467, 24.56, 142.9), (-6.428, 25.74, 142.6), (-6.428, 34.33, 140.4), (-7.143, 27.07, 142.2), (-7.143, 32.99, 140.7), (-2.959, 22.89, 143.3), (1.508, 22.45, 143.4), (0.0, 22.3, 143.5), (-1.508, 22.45, 143.4), (4.295, 23.6, 143.1), (6.428, 25.74, 142.6), (2.959, 22.89, 143.3), (5.467, 24.56, 142.9), (-4.295, 23.6, 143.1), (-5.467, 35.5, 140.1), (-4.295, 36.46, 139.8), (-2.959, 37.17, 139.6), (-1.508, 37.61, 139.5), (2.959, 37.17, 139.6), (1.508, 37.61, 139.5), (0.0, 37.76, 139.5), (5.467, 35.5, 140.1), (6.428, 34.33, 140.4), (7.731, 30.03, 141.5), (7.583, 28.52, 141.9), (7.583, 31.54, 141.1), (7.143, 27.07, 142.2), (7.143, 32.99, 140.7), (4.295, 36.46, 139.8)], [], [(6, 7, 0, 1, 2, 3, 4, 5), (11, 8, 9, 10), (7, 9, 8, 0), (15, 12, 13, 14), (1, 16, 13, 2), (20, 17, 18, 19), (3, 12, 18, 4), (14, 13, 16, 21), (5, 17, 22, 6), (0, 8, 16, 1), (6, 22, 9, 7), (4, 18, 17, 5), (2, 13, 12, 3), (19, 18, 12, 15), (21, 16, 8, 11), (29, 30, 23, 24, 25, 26, 27, 28), (34, 31, 32, 33), (33, 23, 30, 34), (38, 35, 36, 37), (39, 29, 28, 37), (43, 40, 41, 42), (38, 27, 26, 42), (37, 36, 44, 39), (43, 25, 24, 45), (34, 30, 29, 39), (45, 24, 23, 33), (42, 26, 25, 43), (37, 28, 27, 38), (42, 41, 35, 38), (39, 44, 31, 34), (49, 50, 46, 47, 48), (53, 51, 52), (53, 52, 50, 54), (54, 50, 49), (55, 49, 48), (55, 48, 56, 57), (57, 53, 54, 49, 55), (51, 46, 50, 52), (56, 48, 47, 58), (61, 59, 60), (64, 62, 63), (285, 61, 47, 46, 65, 305, 310, 308, 306, 307, 309, 293, 295, 292, 294, 289, 290, 291, 288, 296, 283, 284, 286, 281, 280, 282, 287), (305, 65, 61, 285, 297, 298, 299, 300, 303, 302, 301, 311, 304), (58, 61, 60), (65, 51, 64), (65, 64, 63), (61, 66, 67, 59), (60, 59, 68), (69, 62, 64), (67, 68, 59), (68, 66, 70, 62), (62, 71, 63), (65, 63, 71, 70), (61, 65, 70, 66), (66, 68, 67), (70, 71, 62), (74, 72, 73), (75, 73, 72), (79, 76, 77, 78), (82, 80, 81), (86, 83, 84, 85), (89, 87, 88, 75), (82, 90, 74), (57, 58, 51, 53), (57, 56, 58), (94, 91, 92, 93), (97, 95, 96), (99, 98, 97), (58, 47, 61), (102, 97, 100, 101), (106, 103, 104, 105), (110, 107, 108, 109), (114, 111, 112, 113), (101, 115, 102), (108, 88, 116), (46, 51, 65), (116, 109, 108), (119, 117, 118), (269, 262, 75, 88, 243, 248, 249, 250, 251, 252, 253, 254, 255, 256, 245, 246, 247, 244, 93, 92, 263, 270, 271, 272, 273, 274, 275, 276, 264, 265, 266, 267, 268), (91, 120, 92), (119, 95, 121, 122), (102, 123, 121), (260, 120, 81, 124, 261, 277, 278, 279), (125, 242, 243, 88), (100, 97, 98), (51, 100, 98, 64), (127, 87, 126), (99, 128, 109, 129), (122, 121, 123, 81), (89, 78, 130), (101, 58, 60, 115), (131, 102, 115), (135, 132, 133, 134), (96, 95, 119, 118), (72, 78, 75), (127, 116, 88), (109, 116, 98, 129), (139, 136, 137, 138), (143, 140, 141, 142), (140, 143, 138, 137), (101, 100, 51, 58), (77, 144, 130, 78), (128, 110, 109), (102, 121, 95, 97), (137, 136, 141, 140), (72, 79, 78), (115, 72, 74, 145), (131, 90, 123, 102), (107, 88, 108), (134, 133, 146, 147), (150, 148, 149, 69), (154, 151, 152, 153), (158, 155, 156, 157), (160, 159, 132, 135), (164, 161, 162, 163), (60, 68, 149), (149, 68, 62, 69), (157, 156, 165, 166), (129, 98, 99), (115, 145, 131), (166, 165, 144, 77), (75, 124, 80), (107, 125, 88), (127, 126, 155, 158), (142, 141, 136, 139), (80, 124, 81), (118, 125, 107), (118, 107, 110), (118, 110, 128, 96), (96, 128, 99, 97), (145, 74, 90, 131), (123, 90, 82, 81), (73, 80, 82, 74), (75, 80, 73), (75, 262, 261, 124), (122, 81, 120), (242, 125, 118, 117, 241, 257, 258, 259), (117, 94, 93), (144, 155, 126, 130), (156, 155, 144, 165), (130, 126, 87, 89), (127, 88, 87), (75, 78, 89), (166, 167, 168, 157), (157, 168, 169, 158), (158, 169, 170, 127), (127, 170, 116), (77, 76, 167, 166), (174, 171, 172, 173), (85, 84, 175, 176), (176, 175, 111, 114), (113, 112, 177, 178), (179, 172, 139, 138), (168, 167, 180, 181), (185, 182, 183, 184), (184, 186, 187, 185), (185, 187, 188, 182), (182, 188, 189, 183), (178, 177, 151, 154), (191, 190, 91, 94), (119, 122, 190, 191), (119, 191, 117), (117, 191, 94), (122, 120, 190), (190, 120, 91), (105, 104, 192, 193), (153, 152, 83, 86), (195, 194, 103, 106), (171, 196, 197, 198), (171, 198, 161, 164), (193, 192, 159, 160), (198, 183, 189, 161), (171, 199, 196), (198, 200, 184, 183), (147, 146, 194, 195), (198, 197, 200), (187, 186, 189, 188), (189, 186, 162, 161), (196, 199, 163), (196, 163, 162, 197), (172, 171, 164, 201), (199, 174, 163), (199, 171, 174), (184, 200, 162, 186), (143, 142, 201, 202), (173, 172, 179), (201, 164, 163, 202), (139, 172, 201, 142), (197, 162, 200), (202, 173, 179), (179, 138, 143, 202), (163, 174, 173, 202), (69, 64, 203, 150), (64, 204, 203), (64, 98, 204), (204, 98, 205), (205, 98, 206), (206, 98, 207), (98, 208, 207), (98, 209, 208), (98, 116, 209), (209, 116, 210), (116, 211, 210), (116, 212, 211), (212, 116, 170), (212, 170, 213), (213, 170, 214), (215, 214, 170, 169), (215, 169, 168, 181), (60, 149, 148, 216), (217, 60, 216), (115, 60, 217), (115, 217, 218), (115, 218, 219), (115, 219, 220), (221, 115, 220), (222, 115, 221), (72, 115, 222), (72, 222, 223), (224, 72, 223), (225, 72, 224), (72, 225, 79), (79, 225, 226), (79, 226, 227), (227, 228, 76, 79), (76, 228, 180, 167), (148, 229, 216), (148, 230, 229), (232, 231, 229, 230), (221, 233, 227, 226), (217, 216, 234, 218), (231, 233, 234, 229), (216, 229, 234), (219, 218, 234, 233), (228, 231, 232, 180), (226, 225, 224, 223, 222), (228, 227, 233), (228, 233, 231), (222, 221, 226), (220, 219, 233, 221), (235, 150, 203), (236, 150, 235), (238, 237, 236, 235), (239, 208, 213, 214), (203, 204, 205, 240), (239, 238, 235, 240), (235, 203, 240), (205, 206, 239, 240), (238, 215, 181, 237), (212, 213, 209, 210, 211), (214, 215, 239), (239, 215, 238), (208, 209, 213), (206, 207, 208, 239), (230, 148, 150, 236), (230, 236, 237, 232), (232, 237, 181, 180), (243, 242, 241, 244), (244, 241, 117, 93), (247, 246, 245, 256, 255, 254, 253, 252, 251, 250, 249, 248, 243, 244), (259, 258, 257, 241, 242), (261, 262, 263, 260), (260, 263, 92, 120), (276, 275, 274, 273, 272, 271, 270, 263, 262, 269, 268, 267, 266, 265, 264), (279, 278, 277, 261, 260), (281, 286, 284, 283, 296, 288, 291, 290, 289, 294, 292, 295, 293, 309, 307, 306, 308, 310, 305, 304, 311, 301, 302, 303, 300, 299, 298, 297, 285, 287, 282, 280)])
me_car3_pmd0_mesh.polygons.foreach_set('material_index', [0, 0, 0, 0, 0, 0, 0, 0, 0, 0, 0, 0, 0, 0, 0, 0, 0, 0, 0, 0, 0, 0, 0, 0, 0, 0, 0, 0, 0, 0, 0, 0, 0, 0, 0, 0, 0, 0, 0, 0, 0, 0, 0, 0, 0, 0, 0, 0, 0, 0, 0, 0, 0, 0, 0, 0, 0, 0, 0, 0, 0, 0, 0, 0, 0, 0, 0, 0, 0, 0, 0, 0, 0, 0, 0, 0, 0, 0, 0, 0, 0, 0, 0, 0, 0, 0, 0, 0, 0, 0, 0, 0, 0, 0, 0, 0, 0, 0, 0, 0, 0, 0, 0, 0, 0, 0, 0, 0, 0, 0, 0, 0, 0, 0, 0, 0, 0, 0, 0, 0, 0, 0, 0, 0, 0, 0, 0, 0, 0, 0, 0, 0, 0, 0, 0, 0, 0, 0, 0, 0, 0, 0, 0, 0, 0, 0, 0, 0, 0, 0, 0, 0, 0, 0, 0, 0, 0, 0, 0, 0, 0, 0, 0, 0, 0, 0, 0, 0, 0, 0, 0, 0, 0, 0, 0, 0, 0, 0, 0, 0, 0, 0, 0, 0, 0, 0, 0, 0, 0, 0, 0, 0, 0, 0, 0, 0, 0, 0, 0, 0, 0, 0, 0, 0, 0, 0, 0, 0, 0, 0, 0, 0, 0, 0, 0, 0, 0, 0, 0, 0, 0, 0, 0, 0, 0, 0, 1, 1, 1, 1, 1, 1, 1, 1, 1, 1, 1, 1, 1, 1, 1, 1, 1, 1, 1, 1, 1, 1, 1, 1, 1, 1, 1, 1, 1, 1, 1, 0, 0, 0, 0, 0, 0, 0, 0, 0])
_uv = me_car3_pmd0_mesh.uv_layers.new(name='UVMap')
_uv.uv.foreach_set('vector', [0.5832, 0.7704, 0.5866, 0.7974, 0.5996, 0.8044, 0.6127, 0.7974, 0.6161, 0.7704, 0.6127, 0.7434, 0.5996, 0.7364, 0.5866, 0.7434, 0.5996, 0.817, 0.5996, 0.817, 0.5818, 0.8074, 0.5818, 0.8074, 0.5866, 0.7974, 0.5818, 0.8074, 0.5996, 0.817, 0.5996, 0.8044, 0.6175, 0.7334, 0.6175, 0.7334, 0.6222, 0.7704, 0.6222, 0.7704, 0.6127, 0.7974, 0.6175, 0.8074, 0.6222, 0.7704, 0.6161, 0.7704, 0.5818, 0.7334, 0.5818, 0.7334, 0.5996, 0.7238, 0.5996, 0.7238, 0.6127, 0.7434, 0.6175, 0.7334, 0.5996, 0.7238, 0.5996, 0.7364, 0.6222, 0.7704, 0.6222, 0.7704, 0.6175, 0.8074, 0.6175, 0.8074, 0.5866, 0.7434, 0.5818, 0.7334, 0.5771, 0.7704, 0.5832, 0.7704, 0.5996, 0.8044, 0.5996, 0.817, 0.6175, 0.8074, 0.6127, 0.7974, 0.5832, 0.7704, 0.5771, 0.7704, 0.5818, 0.8074, 0.5866, 0.7974, 0.5996, 0.7364, 0.5996, 0.7238, 0.5818, 0.7334, 0.5866, 0.7434, 0.6161, 0.7704, 0.6222, 0.7704, 0.6175, 0.7334, 0.6127, 0.7434, 0.5996, 0.7238, 0.5996, 0.7238, 0.6175, 0.7334, 0.6175, 0.7334, 0.6175, 0.8074, 0.6175, 0.8074, 0.5996, 0.817, 0.5996, 0.817, 0.6127, 0.7974, 0.5996, 0.8044, 0.5866, 0.7974, 0.5832, 0.7704, 0.5866, 0.7434, 0.5996, 0.7364, 0.6127, 0.7434, 0.6161, 0.7704, 0.5996, 0.817, 0.5996, 0.817, 0.5818, 0.8074, 0.5818, 0.8074, 0.5818, 0.8074, 0.5866, 0.7974, 0.5996, 0.8044, 0.5996, 0.817, 0.6175, 0.7334, 0.6175, 0.7334, 0.6222, 0.7704, 0.6222, 0.7704, 0.6175, 0.8074, 0.6127, 0.7974, 0.6161, 0.7704, 0.6222, 0.7704, 0.5818, 0.7334, 0.5818, 0.7334, 0.5996, 0.7238, 0.5996, 0.7238, 0.6175, 0.7334, 0.6127, 0.7434, 0.5996, 0.7364, 0.5996, 0.7238, 0.6222, 0.7704, 0.6222, 0.7704, 0.6175, 0.8074, 0.6175, 0.8074, 0.5818, 0.7334, 0.5866, 0.7434, 0.5832, 0.7704, 0.5771, 0.7704, 0.5996, 0.817, 0.5996, 0.8044, 0.6127, 0.7974, 0.6175, 0.8074, 0.5771, 0.7704, 0.5832, 0.7704, 0.5866, 0.7974, 0.5818, 0.8074, 0.5996, 0.7238, 0.5996, 0.7364, 0.5866, 0.7434, 0.5818, 0.7334, 0.6222, 0.7704, 0.6161, 0.7704, 0.6127, 0.7434, 0.6175, 0.7334, 0.5996, 0.7238, 0.5996, 0.7238, 0.6175, 0.7334, 0.6175, 0.7334, 0.6175, 0.8074, 0.6175, 0.8074, 0.5996, 0.817, 0.5996, 0.817, 0.1245, 0.3198, 0.2466, 0.3508, 0.1755, 0.3551, 0.07353, 0.3551, 0.002436, 0.3508, 0.2466, 0.3739, 0.168, 0.3711, 0.2466, 0.3718, 0.2466, 0.3739, 0.2466, 0.3718, 0.2466, 0.3508, 0.2466, 0.3536, 0.2466, 0.3536, 0.2466, 0.3508, 0.1245, 0.3198, 0.002436, 0.3536, 0.1245, 0.3198, 0.002436, 0.3508, 0.002436, 0.3536, 0.002436, 0.3508, 0.002436, 0.3718, 0.002436, 0.3739, 0.002436, 0.3739, 0.2466, 0.3739, 0.2466, 0.3536, 0.1245, 0.3198, 0.002436, 0.3536, 0.168, 0.3711, 0.1755, 0.3551, 0.2466, 0.3508, 0.2466, 0.3718, 0.002436, 0.3718, 0.002436, 0.3508, 0.07353, 0.3551, 0.08103, 0.3711, 0.4074, 0.4028, 0.2878, 0.5005, 0.3858, 0.4474, 0.5087, 0.4474, 0.469, 0.4216, 0.6067, 0.5005, 0.04368, 0.2617, 0.009669, 0.2972, 0.001521, 0.1885, 0.1194, 0.1885, 0.1112, 0.2972, 0.0772, 0.2617, 0.07906, 0.2558, 0.08021, 0.2495, 0.08059, 0.2429, 0.08021, 0.2362, 0.07906, 0.2299, 0.0772, 0.224, 0.07469, 0.2189, 0.07163, 0.2147, 0.06815, 0.2115, 0.06437, 0.2096, 0.06044, 0.2089, 0.0565, 0.2096, 0.05272, 0.2115, 0.04924, 0.2147, 0.04619, 0.2189, 0.04368, 0.224, 0.04182, 0.2299, 0.04067, 0.2362, 0.04028, 0.2429, 0.04067, 0.2495, 0.04182, 0.2558, 0.0772, 0.2617, 0.1112, 0.2972, 0.009669, 0.2972, 0.04368, 0.2617, 0.04619, 0.2668, 0.04924, 0.271, 0.05272, 0.2742, 0.05651, 0.2761, 0.06044, 0.2768, 0.06437, 0.2761, 0.06815, 0.2742, 0.07164, 0.271, 0.07469, 0.2668, 0.02345, 0.04748, 0.02202, 0.1357, 0.09957, 0.1531, 0.02206, 0.1361, 0.0241, 0.0487, 0.09955, 0.1531, 0.4871, 0.4028, 0.5087, 0.4474, 0.6067, 0.5005, 0.4074, 0.4028, 0.3893, 0.3798, 0.2733, 0.4808, 0.2878, 0.5005, 0.3858, 0.4474, 0.2878, 0.5005, 0.4255, 0.4216, 0.5022, 0.4474, 0.469, 0.4216, 0.5095, 0.4474, 0.2733, 0.4808, 0.4255, 0.4216, 0.2878, 0.5005, 0.4255, 0.4216, 0.3893, 0.3798, 0.5052, 0.3798, 0.469, 0.4216, 0.469, 0.4216, 0.6238, 0.4808, 0.6093, 0.5005, 0.4871, 0.4028, 0.6067, 0.5005, 0.6212, 0.4808, 0.5052, 0.3798, 0.4074, 0.4028, 0.4871, 0.4028, 0.5052, 0.3798, 0.3893, 0.3798, 0.3893, 0.3798, 0.4255, 0.4216, 0.2733, 0.4808, 0.5052, 0.3798, 0.6238, 0.4808, 0.469, 0.4216, 0.6251, 0.2572, 0.6128, 0.2774, 0.8364, 0.2952, 0.9952, 0.3125, 0.8364, 0.2952, 0.6128, 0.2774, 0.8767, 0.7459, 0.8802, 0.7459, 0.8802, 0.7586, 0.8767, 0.7586, 0.6576, 0.2536, 0.8494, 0.2877, 0.9794, 0.2134, 0.01478, 0.3692, 0.01478, 0.5019, 0.01328, 0.5019, 0.01328, 0.3692, 0.3783, 0.9301, 0.3781, 0.692, 0.3803, 0.6901, 0.3806, 0.9318, 0.6573, 0.2533, 0.6317, 0.2467, 0.6251, 0.2572, 0.002436, 0.3739, 0.08103, 0.3711, 0.168, 0.3711, 0.2466, 0.3739, 0.002436, 0.3739, 0.002436, 0.3718, 0.08103, 0.3711, 0.5286, 0.7032, 0.5288, 0.9221, 0.5243, 0.922, 0.524, 0.7031, 0.3661, -0.000249, 0.6984, 0.07302, 0.6984, 0.1414, 0.4192, 0.1753, 0.3261, 0.1929, 0.3661, -0.000249, 0.0241, 0.0487, 0.002025, 0.04823, 0.02206, 0.1361, 0.000579, 0.5958, 0.3691, 0.5958, 0.2665, 0.5399, 0.1032, 0.5399, 0.01328, 0.5019, 0.01328, 0.3692, 0.01478, 0.3692, 0.01478, 0.5019, 0.6576, 0.2536, 0.8494, 0.2877, 0.8364, 0.2952, 0.6254, 0.2577, 0.01539, 0.3692, 0.01539, 0.5019, 0.01487, 0.5019, 0.01487, 0.3692, 0.2806, 0.03131, 0.3261, 0.1929, 0.3661, -0.000249, 0.8364, 0.2952, 0.9952, 0.3125, 0.6128, 0.2774, 0.002025, 0.04823, 0.0241, 0.0487, 0.02206, 0.1361, 0.6128, 0.2774, 0.6251, 0.2572, 0.8364, 0.2952, 0.6215, 0.7042, 0.5196, 0.6962, 0.4753, 0.6275, 0.4075, 0.9261, 0.4138, 0.9295, 0.3806, 0.9318, 0.3803, 0.6901, 0.4142, 0.6931, 0.393, 0.709, 0.3938, 0.7744, 0.4144, 0.7744, 0.4205, 0.7741, 0.425, 0.7726, 0.4284, 0.7711, 0.4307, 0.7659, 0.4322, 0.7509, 0.4321, 0.7434, 0.4552, 0.7302, 0.4582, 0.7285, 0.4597, 0.7247, 0.4589, 0.6972, 0.524, 0.7031, 0.5243, 0.922, 0.4572, 0.9266, 0.4593, 0.9035, 0.4594, 0.8964, 0.4559, 0.8929, 0.4324, 0.8809, 0.4316, 0.8627, 0.4305, 0.856, 0.4262, 0.8515, 0.4165, 0.8498, 0.3974, 0.8486, 0.3947, 0.8536, 0.3941, 0.9131, 0.3982, 0.9199, 0.5289, 0.9221, 0.5198, 0.9289, 0.5243, 0.922, 0.2651, 0.9955, 0.3183, 0.8117, 0.05137, 0.8117, 0.1046, 0.9955, 0.3661, -0.000249, 0.6984, 0.1414, 0.6984, 0.07302, 0.4574, 0.9331, 0.5198, 0.9289, 0.4757, 0.9977, 0.3892, 0.9378, 0.4224, 0.9355, 0.4304, 0.942, 0.4519, 0.9534, 0.4549, 0.952, 0.3889, 0.6844, 0.4238, 0.6875, 0.4142, 0.6931, 0.3803, 0.6901, 0.2806, 0.03131, 0.3661, -0.000249, 0.3261, 0.1929, 0.02345, 0.04748, 0.2755, 0.03233, 0.3209, 0.1939, 0.09957, 0.1531, 0.6128, 0.3731, 0.9893, 0.3209, 0.9342, 0.3638, 0.4192, 0.1753, 0.6317, 0.2467, 0.6251, 0.2572, 0.4245, 0.1929, 0.9794, 0.04196, 0.6984, 0.07302, 0.6984, 0.1414, 0.9794, 0.2136, 0.9893, 0.3209, 0.6128, 0.3731, 0.9342, 0.3638, 0.2755, 0.03233, 0.02345, 0.04748, 0.09957, 0.1531, 0.3209, 0.1939, 0.4192, 0.1753, 0.3661, -0.000249, 0.3261, 0.1929, 0.01637, 0.5046, 0.01637, 0.3716, 0.01487, 0.3692, 0.01487, 0.5019, 0.6984, 0.1414, 0.6984, 0.07302, 0.9794, 0.04196, 0.9794, 0.2136, 0.6128, 0.2826, 0.6128, 0.3731, 0.9952, 0.317, 0.6128, 0.3731, 0.6128, 0.2826, 0.9952, 0.317, 0.6251, 0.2572, 0.6128, 0.2774, 0.3261, 0.1929, 0.4245, 0.1929, 0.6968, 0.5021, 0.6509, 0.3815, 0.6285, 0.3982, 0.6281, 0.5836, 0.6581, 0.5946, 0.6383, 0.4061, 0.6525, 0.3803, 0.6986, 0.4999, 0.6383, 0.4061, 0.6581, 0.5946, 0.6281, 0.5836, 0.6285, 0.3982, 0.1032, 0.5399, 0.2665, 0.5399, 0.2338, 0.3806, 0.1359, 0.3806, 0.8802, 0.7601, 0.8863, 0.9989, 0.883, 0.9989, 0.8767, 0.7601, 0.6317, 0.2467, 0.6573, 0.2532, 0.6251, 0.2572, 0.000579, 0.5958, 0.05137, 0.8117, 0.3183, 0.8117, 0.3691, 0.5958, 0.6285, 0.3982, 0.6509, 0.3815, 0.6525, 0.3803, 0.6383, 0.4061, 0.6128, 0.2826, 0.5956, 0.369, 0.6128, 0.3731, 0.3261, 0.1929, 0.6128, 0.2774, 0.6251, 0.2572, 0.4245, 0.1929, 0.4192, 0.1753, 0.6317, 0.2467, 0.6984, 0.1414, 0.3661, -0.000249, 0.8494, 0.2877, 0.9952, 0.3125, 0.8364, 0.2952, 0.01487, 0.5019, 0.01487, 0.3692, 0.01539, 0.3692, 0.01539, 0.5019, 0.9878, 0.3949, 0.8857, 0.3949, 0.8859, 0.3803, 0.9875, 0.3803, 0.01487, 0.3692, 0.01487, 0.5019, 0.01539, 0.5019, 0.01539, 0.3692, 0.9924, 0.7601, 0.9902, 0.9989, 0.9869, 0.9989, 0.9888, 0.7601, 0.01487, 0.5019, 0.01487, 0.3692, 0.01637, 0.3716, 0.01637, 0.5046, 0.8708, 0.384, 0.7489, 0.3806, 0.7302, 0.5219, 0.8708, 0.539, 0.3866, 0.4474, 0.4255, 0.4216, 0.3938, 0.4474, 0.3938, 0.4474, 0.4255, 0.4216, 0.469, 0.4216, 0.5022, 0.4474, 0.9888, 0.7601, 0.9869, 0.9989, 0.8895, 0.9989, 0.8837, 0.7601, 0.4245, 0.1929, 0.3261, 0.1929, 0.4192, 0.1753, 0.3261, 0.1929, 0.4245, 0.1929, 0.4192, 0.1753, 0.8837, 0.7601, 0.8895, 0.9989, 0.8863, 0.9989, 0.8802, 0.7601, 0.9952, 0.3125, 0.9937, 0.3035, 0.8494, 0.2877, 0.8494, 0.2877, 0.9937, 0.3035, 0.9952, 0.3125, 0.9959, 0.7601, 0.9934, 0.9989, 0.9902, 0.9989, 0.9924, 0.7601, 0.6986, 0.4999, 0.6525, 0.3803, 0.6509, 0.3815, 0.6968, 0.5021, 0.8494, 0.2877, 0.9937, 0.3035, 0.9794, 0.2134, 0.9794, 0.2134, 0.9937, 0.3035, 0.8494, 0.2877, 0.9794, 0.2134, 0.8494, 0.2877, 0.6576, 0.2536, 0.9794, 0.2134, 0.6573, 0.2532, 0.6317, 0.2467, 0.6984, 0.1414, 0.6984, 0.1414, 0.6317, 0.2467, 0.4192, 0.1753, 0.3661, -0.000249, 0.4245, 0.1929, 0.6251, 0.2572, 0.6317, 0.2467, 0.4192, 0.1753, 0.6984, 0.1414, 0.6317, 0.2467, 0.6573, 0.2533, 0.9794, 0.2136, 0.8364, 0.2952, 0.8494, 0.2877, 0.6576, 0.2536, 0.6254, 0.2577, 0.9952, 0.3125, 0.8494, 0.2877, 0.8364, 0.2952, 0.3806, 0.9318, 0.4138, 0.9295, 0.4224, 0.9355, 0.3892, 0.9378, 0.6217, 0.9229, 0.4757, 0.9977, 0.5198, 0.9289, 0.4238, 0.6875, 0.3889, 0.6844, 0.4753, 0.6275, 0.5196, 0.6962, 0.4572, 0.6906, 0.4553, 0.6714, 0.4504, 0.6705, 0.4407, 0.676, 0.5196, 0.6962, 0.5286, 0.7032, 0.524, 0.7031, 0.3776, 0.8979, 0.3781, 0.7241, 0.3803, 0.7188, 0.3806, 0.9035, 0.3803, 0.7298, 0.3781, 0.7241, 0.3776, 0.8979, 0.3806, 0.8926, 0.3806, 0.9035, 0.3803, 0.7188, 0.3781, 0.692, 0.3783, 0.9301, 0.6128, 0.3731, 0.9952, 0.317, 0.9893, 0.3209, 0.9952, 0.317, 0.6128, 0.3731, 0.9893, 0.3209, 0.8837, 0.7586, 0.8837, 0.7459, 0.9889, 0.7459, 0.9888, 0.7586, 0.9888, 0.7586, 0.9889, 0.7459, 0.9924, 0.7459, 0.9924, 0.7586, 0.9924, 0.7586, 0.9924, 0.7459, 0.9959, 0.7459, 0.9959, 0.7586, 0.6128, 0.3731, 0.5956, 0.369, 0.6128, 0.2826, 0.8802, 0.7586, 0.8802, 0.7459, 0.8837, 0.7459, 0.8837, 0.7586, 0.8527, 0.7428, 0.8708, 0.5648, 0.7522, 0.5565, 0.7018, 0.7154, 0.01328, 0.3692, 0.01328, 0.5019, 0.01478, 0.5019, 0.01478, 0.3692, 0.01478, 0.3692, 0.01478, 0.5019, 0.01539, 0.5019, 0.01539, 0.3692, 0.01487, 0.3692, 0.01487, 0.5019, 0.01637, 0.5046, 0.01637, 0.3716, 0.6954, 0.7143, 0.7522, 0.5565, 0.6968, 0.5021, 0.6281, 0.5836, 0.9889, 0.7459, 0.8837, 0.7459, 0.8837, 0.7375, 0.9889, 0.7375, 0.6285, 0.3982, 0.6509, 0.3815, 0.6968, 0.5021, 0.6281, 0.5836, 0.6281, 0.5836, 0.6581, 0.5946, 0.6383, 0.4061, 0.6285, 0.3982, 0.6285, 0.3982, 0.6383, 0.4061, 0.6525, 0.3803, 0.6509, 0.3815, 0.6509, 0.3815, 0.6525, 0.3803, 0.6986, 0.4999, 0.6968, 0.5021, 0.01637, 0.3716, 0.01637, 0.5046, 0.01487, 0.5019, 0.01487, 0.3692, 0.5332, 0.7032, 0.5334, 0.9221, 0.5288, 0.9221, 0.5286, 0.7032, 0.6203, 0.7042, 0.62, 0.9229, 0.5334, 0.9221, 0.5332, 0.7032, 0.6215, 0.7042, 0.5333, 0.7032, 0.5196, 0.6962, 0.5196, 0.6962, 0.5333, 0.7032, 0.5286, 0.7032, 0.6217, 0.9229, 0.5198, 0.9289, 0.5335, 0.9221, 0.5335, 0.9221, 0.5198, 0.9289, 0.5289, 0.9221, 0.01478, 0.5019, 0.01478, 0.3692, 0.01539, 0.3692, 0.01539, 0.5019, 0.01539, 0.3692, 0.01539, 0.5019, 0.01478, 0.5019, 0.01478, 0.3692, 0.01478, 0.5019, 0.01478, 0.3692, 0.01328, 0.3692, 0.01328, 0.5019, 0.8708, 0.5648, 0.8527, 0.7428, 0.7018, 0.7154, 0.7522, 0.5565, 0.8708, 0.5648, 0.7522, 0.5565, 0.7537, 0.5523, 0.8708, 0.5604, 0.01539, 0.5019, 0.01539, 0.3692, 0.01487, 0.3692, 0.01487, 0.5019, 0.7522, 0.5565, 0.6968, 0.5021, 0.6986, 0.4999, 0.7537, 0.5523, 0.8708, 0.5648, 0.8708, 0.7461, 0.8527, 0.7428, 0.7522, 0.5565, 0.6954, 0.7143, 0.6281, 0.5836, 0.6968, 0.5021, 0.01539, 0.5019, 0.01539, 0.3692, 0.01478, 0.3692, 0.01478, 0.5019, 0.7522, 0.5565, 0.7018, 0.7154, 0.6954, 0.7143, 0.6383, 0.4061, 0.6581, 0.5946, 0.6986, 0.4999, 0.6525, 0.3803, 0.6986, 0.4999, 0.6581, 0.5946, 0.7349, 0.7232, 0.7537, 0.5523, 0.8527, 0.7428, 0.8708, 0.7461, 0.8708, 0.7486, 0.8527, 0.7428, 0.8708, 0.7486, 0.7349, 0.7232, 0.7018, 0.7154, 0.7522, 0.5565, 0.8708, 0.5648, 0.8708, 0.5604, 0.7537, 0.5523, 0.8708, 0.7461, 0.8527, 0.7428, 0.8708, 0.7486, 0.8708, 0.7461, 0.8708, 0.5648, 0.8527, 0.7428, 0.6281, 0.5836, 0.6954, 0.7143, 0.7349, 0.7232, 0.6581, 0.5946, 0.6581, 0.5946, 0.6986, 0.4999, 0.7537, 0.5523, 0.7349, 0.7232, 0.7018, 0.7154, 0.7522, 0.5565, 0.6954, 0.7143, 0.7489, 0.3806, 0.8708, 0.384, 0.8708, 0.539, 0.7302, 0.5219, 0.6968, 0.5021, 0.7522, 0.5565, 0.7537, 0.5523, 0.6986, 0.4999, 0.7018, 0.7154, 0.7349, 0.7232, 0.6954, 0.7143, 0.7349, 0.7232, 0.7018, 0.7154, 0.6954, 0.7143, 0.6954, 0.7143, 0.6281, 0.5836, 0.6581, 0.5946, 0.7349, 0.7232, 0.8708, 0.7486, 0.8527, 0.7428, 0.7018, 0.7154, 0.7349, 0.7232, 0.9876, 0.3802, 0.9943, 0.38, 0.9938, 0.3947, 0.9877, 0.3948, 0.1006, 0.1542, 0.1609, 0.1757, 0.1217, 0.1757, 0.1006, 0.1542, 0.3238, 0.194, 0.1609, 0.1757, 0.1609, 0.1757, 0.3238, 0.194, 0.2595, 0.2551, 0.2595, 0.2551, 0.3238, 0.194, 0.2715, 0.2553, 0.2715, 0.2553, 0.3238, 0.194, 0.3166, 0.2405, 0.3238, 0.194, 0.3454, 0.2404, 0.3166, 0.2405, 0.3238, 0.194, 0.4365, 0.2669, 0.3454, 0.2404, 0.3238, 0.194, 0.6138, 0.2786, 0.4365, 0.2669, 0.4365, 0.2669, 0.6138, 0.2786, 0.5894, 0.3113, 0.6138, 0.2786, 0.5948, 0.318, 0.5894, 0.3113, 0.6138, 0.2786, 0.5952, 0.3285, 0.5948, 0.318, 0.5952, 0.3285, 0.6138, 0.2786, 0.5965, 0.3729, 0.5952, 0.3285, 0.5965, 0.3729, 0.5857, 0.3657, 0.998, 0.7379, 0.9958, 0.747, 0.9954, 0.7376, 0.9954, 0.7375, 0.9924, 0.7375, 0.9924, 0.7459, 0.9959, 0.7468, 0.9888, 0.7375, 0.9889, 0.7459, 0.9924, 0.7459, 0.9924, 0.7375, 0.9943, 0.38, 0.9876, 0.3802, 0.9877, 0.3948, 0.9938, 0.3947, 0.1609, 0.1757, 0.1006, 0.1542, 0.1217, 0.1757, 0.3238, 0.194, 0.1006, 0.1542, 0.1609, 0.1757, 0.3238, 0.194, 0.1609, 0.1757, 0.2595, 0.2551, 0.3238, 0.194, 0.2595, 0.2551, 0.2715, 0.2553, 0.3238, 0.194, 0.2715, 0.2553, 0.3166, 0.2405, 0.3454, 0.2404, 0.3238, 0.194, 0.3166, 0.2405, 0.4365, 0.2669, 0.3238, 0.194, 0.3454, 0.2404, 0.6138, 0.2786, 0.3238, 0.194, 0.4365, 0.2669, 0.6138, 0.2786, 0.4365, 0.2669, 0.5894, 0.3113, 0.5948, 0.318, 0.6138, 0.2786, 0.5894, 0.3113, 0.5952, 0.3285, 0.6138, 0.2786, 0.5948, 0.318, 0.6138, 0.2786, 0.5952, 0.3285, 0.5965, 0.3729, 0.5965, 0.3729, 0.5952, 0.3285, 0.5857, 0.3657, 0.9958, 0.747, 0.998, 0.7379, 0.9954, 0.7376, 0.9924, 0.7375, 0.9954, 0.7375, 0.9959, 0.7468, 0.9924, 0.7459, 0.9889, 0.7459, 0.9888, 0.7375, 0.9924, 0.7375, 0.9924, 0.7459, 0.5096, 0.2199, 0.4893, 0.4235, 0.4851, 0.2247, 0.5096, 0.2199, 0.5015, 0.4235, 0.4893, 0.4235, 0.5021, 0.4537, 0.4899, 0.4537, 0.4893, 0.4235, 0.5015, 0.4235, 0.4203, 0.6171, 0.4777, 0.4537, 0.4905, 1.037, 0.4867, 1.039, 0.4613, 0.2935, 0.4851, 0.2247, 0.477, 0.4235, 0.4472, 0.4721, 0.4899, 0.4537, 0.4777, 0.4537, 0.477, 0.4235, 0.4893, 0.4235, 0.4851, 0.2247, 0.4893, 0.4235, 0.477, 0.4235, 0.4429, 0.5002, 0.4472, 0.4721, 0.477, 0.4235, 0.4777, 0.4537, 0.5015, 1.037, 0.4899, 0.4537, 0.5021, 0.4537, 0.5153, 1.037, 0.4867, 1.039, 0.4541, 1.055, 0.4453, 1.055, 0.4407, 1.045, 0.429, 0.7769, 0.5015, 1.037, 0.4905, 1.037, 0.4777, 0.4537, 0.5015, 1.037, 0.4777, 0.4537, 0.4899, 0.4537, 0.429, 0.7769, 0.4203, 0.6171, 0.4867, 1.039, 0.4244, 0.5736, 0.4429, 0.5002, 0.4777, 0.4537, 0.4203, 0.6171, 0.8849, 0.4235, 0.8646, 0.2199, 0.8891, 0.2247, 0.8727, 0.4235, 0.8646, 0.2199, 0.8849, 0.4235, 0.8843, 0.4537, 0.8721, 0.4537, 0.8727, 0.4235, 0.8849, 0.4235, 0.8965, 0.4537, 0.9539, 0.6171, 0.8875, 1.039, 0.8837, 1.037, 0.8891, 0.2247, 0.9129, 0.2935, 0.9269, 0.4721, 0.8971, 0.4235, 0.8965, 0.4537, 0.8843, 0.4537, 0.8849, 0.4235, 0.8971, 0.4235, 0.8849, 0.4235, 0.8891, 0.2247, 0.8971, 0.4235, 0.9269, 0.4721, 0.9312, 0.5002, 0.8965, 0.4537, 0.8971, 0.4235, 0.8843, 0.4537, 0.8726, 1.037, 0.8588, 1.037, 0.8721, 0.4537, 0.92, 1.055, 0.8875, 1.039, 0.9452, 0.7769, 0.9334, 1.045, 0.9289, 1.055, 0.8837, 1.037, 0.8726, 1.037, 0.8965, 0.4537, 0.8965, 0.4537, 0.8726, 1.037, 0.8843, 0.4537, 0.9539, 0.6171, 0.9452, 0.7769, 0.8875, 1.039, 0.9312, 0.5002, 0.9498, 0.5736, 0.9539, 0.6171, 0.8965, 0.4537, 0.5015, 0.4235, 0.5096, 0.2199, 0.8646, 0.2199, 0.8727, 0.4235, 0.5015, 0.4235, 0.8727, 0.4235, 0.8721, 0.4537, 0.5021, 0.4537, 0.5021, 0.4537, 0.8721, 0.4537, 0.8588, 1.037, 0.5153, 1.037, 0.4142, 0.6931, 0.4238, 0.6875, 0.4572, 0.6906, 0.4589, 0.6972, 0.4589, 0.6972, 0.4572, 0.6906, 0.5196, 0.6962, 0.524, 0.7031, 0.4597, 0.7247, 0.4582, 0.7285, 0.4552, 0.7302, 0.4321, 0.7434, 0.4322, 0.7509, 0.4307, 0.7659, 0.4284, 0.7711, 0.425, 0.7726, 0.4205, 0.7741, 0.4144, 0.7744, 0.3938, 0.7744, 0.393, 0.709, 0.4142, 0.6931, 0.4589, 0.6972, 0.4407, 0.676, 0.4504, 0.6705, 0.4553, 0.6714, 0.4572, 0.6906, 0.4238, 0.6875, 0.4224, 0.9355, 0.4138, 0.9295, 0.4572, 0.9266, 0.4574, 0.9331, 0.4574, 0.9331, 0.4572, 0.9266, 0.5243, 0.922, 0.5198, 0.9289, 0.4262, 0.8515, 0.4305, 0.856, 0.4316, 0.8627, 0.4324, 0.8809, 0.4559, 0.8929, 0.4594, 0.8964, 0.4593, 0.9035, 0.4572, 0.9266, 0.4138, 0.9295, 0.4075, 0.9261, 0.3982, 0.9199, 0.3941, 0.9131, 0.3947, 0.8536, 0.3974, 0.8486, 0.4165, 0.8498, 0.4549, 0.952, 0.4519, 0.9534, 0.4304, 0.942, 0.4224, 0.9355, 0.4574, 0.9331, 0.04067, 0.2362, 0.04182, 0.2299, 0.04368, 0.224, 0.04619, 0.2189, 0.04924, 0.2147, 0.05272, 0.2115, 0.0565, 0.2096, 0.06044, 0.2089, 0.06437, 0.2096, 0.06815, 0.2115, 0.07163, 0.2147, 0.07469, 0.2189, 0.0772, 0.224, 0.07906, 0.2299, 0.08021, 0.2362, 0.08059, 0.2429, 0.08021, 0.2495, 0.07906, 0.2558, 0.0772, 0.2617, 0.07469, 0.2668, 0.07164, 0.271, 0.06815, 0.2742, 0.06437, 0.2761, 0.06044, 0.2768, 0.05651, 0.2761, 0.05272, 0.2742, 0.04924, 0.271, 0.04619, 0.2668, 0.04368, 0.2617, 0.04182, 0.2558, 0.04067, 0.2495, 0.04028, 0.2429])
me_car3_pmd0_mesh.materials.append(mat_cars_car3_b3grid2)
me_car3_pmd0_mesh.materials.append(mat_cars_misc_reflect)
me_car3_pmd0_mesh.materials.append(None)
me_car3_pmd0_mesh.use_remesh_preserve_volume = False
me_car3_pmd0_mesh.use_remesh_preserve_attributes = False
me_car3_pmd0_mesh.use_mirror_vertex_groups = False
me_car3_pmd0_mesh.update()
me_car3_pmd0_mesh_001 = bpy.data.meshes.new('CAR3.PMD0.mesh.001')
me_car3_pmd0_mesh_001.from_pydata([(35.07, 67.76, -125.9), (35.84, 77.97, -121.9), (34.17, 80.82, -121.8), (33.15, 67.17, -127.2), (23.58, 68.31, -126.7), (24.1, 67.37, -127.1), (25.21, 66.91, -127.3), (29.51, 87.29, -119.2), (10.62, 87.07, -119.3), (10.68, 80.77, -121.8), (10.79, 78.91, -122.5), (11.24, 77.53, -123.1), (11.69, 76.49, -123.5), (13.18, 75.78, -123.8), (17.52, 75.34, -123.9), (19.69, 75.37, -123.9), (40.67, 68.62, -121.4), (40.91, 70.1, -120.7), (39.27, 72.98, -121.0), (-35.07, 67.78, -125.9), (-35.88, 78.48, -121.7), (-34.18, 81.0, -121.7), (-33.19, 67.74, -126.9), (-11.12, 80.15, -122.0), (-10.83, 86.0, -119.7), (-12.29, 86.82, -119.4), (-29.51, 87.03, -119.3), (-31.45, 85.76, -119.8), (-33.23, 82.92, -120.9), (-26.52, 67.12, -127.2), (-24.47, 67.06, -127.2), (-23.44, 68.13, -126.8), (-20.05, 75.32, -123.9), (-14.8, 75.54, -123.9), (-12.86, 75.89, -123.7), (-11.57, 77.21, -123.2), (-37.69, 76.12, -121.1), (-40.9, 69.75, -120.8), (-40.5, 68.82, -121.5)], [], [(2, 1, 0, 3), (3, 6, 5, 4, 15, 14, 13, 12, 11, 10, 9, 8, 7, 2), (1, 18, 17, 16, 0), (20, 21, 22, 19), (21, 28, 27, 26, 25, 24, 23, 35, 34, 33, 32, 31, 30, 29, 22), (19, 38, 37, 36, 20)])
_uv = me_car3_pmd0_mesh_001.uv_layers.new(name='UVMap')
_uv.uv.foreach_set('vector', [0.4142, 0.6931, 0.4238, 0.6875, 0.4572, 0.6906, 0.4589, 0.6972, 0.4589, 0.6972, 0.4597, 0.7247, 0.4582, 0.7285, 0.4552, 0.7302, 0.4321, 0.7434, 0.4322, 0.7509, 0.4307, 0.7659, 0.4284, 0.7711, 0.425, 0.7726, 0.4205, 0.7741, 0.4144, 0.7744, 0.3938, 0.7744, 0.393, 0.709, 0.4142, 0.6931, 0.4238, 0.6875, 0.4407, 0.676, 0.4504, 0.6705, 0.4553, 0.6714, 0.4572, 0.6906, 0.4224, 0.9355, 0.4138, 0.9295, 0.4572, 0.9266, 0.4574, 0.9331, 0.4138, 0.9295, 0.4075, 0.9261, 0.3982, 0.9199, 0.3941, 0.9131, 0.3947, 0.8536, 0.3974, 0.8486, 0.4165, 0.8498, 0.4262, 0.8515, 0.4305, 0.856, 0.4316, 0.8627, 0.4324, 0.8809, 0.4559, 0.8929, 0.4594, 0.8964, 0.4593, 0.9035, 0.4572, 0.9266, 0.4574, 0.9331, 0.4549, 0.952, 0.4519, 0.9534, 0.4304, 0.942, 0.4224, 0.9355])
me_car3_pmd0_mesh_001.materials.append(mat_cars_car3_b3grid2)
me_car3_pmd0_mesh_001.materials.append(mat_cars_misc_reflect)
me_car3_pmd0_mesh_001.use_remesh_preserve_volume = False
me_car3_pmd0_mesh_001.use_remesh_preserve_attributes = False
me_car3_pmd0_mesh_001.use_mirror_vertex_groups = False
me_car3_pmd0_mesh_001.update()
me_cylinder = bpy.data.meshes.new('Cylinder')
me_cylinder.from_pydata([(0.0, 1.0, -1.0), (0.0, 1.0, 1.0), (0.1951, 0.9808, -1.0), (0.1951, 0.9808, 1.0), (0.3827, 0.9239, -1.0), (0.3827, 0.9239, 1.0), (0.5556, 0.8315, -1.0), (0.5556, 0.8315, 1.0), (0.7071, 0.7071, -1.0), (0.7071, 0.7071, 1.0), (0.8315, 0.5556, -1.0), (0.8315, 0.5556, 1.0), (0.9239, 0.3827, -1.0), (0.9239, 0.3827, 1.0), (0.9808, 0.1951, -1.0), (0.9808, 0.1951, 1.0), (1.0, 0.0, -1.0), (1.0, 0.0, 1.0), (0.9808, -0.1951, -1.0), (0.9808, -0.1951, 1.0), (0.9239, -0.3827, -1.0), (0.9239, -0.3827, 1.0), (0.8315, -0.5556, -1.0), (0.8315, -0.5556, 1.0), (0.7071, -0.7071, -1.0), (0.7071, -0.7071, 1.0), (0.5556, -0.8315, -1.0), (0.5556, -0.8315, 1.0), (0.3827, -0.9239, -1.0), (0.3827, -0.9239, 1.0), (0.1951, -0.9808, -1.0), (0.1951, -0.9808, 1.0), (0.0, -1.0, -1.0), (0.0, -1.0, 1.0), (-0.1951, -0.9808, -1.0), (-0.1951, -0.9808, 1.0), (-0.3827, -0.9239, -1.0), (-0.3827, -0.9239, 1.0), (-0.5556, -0.8315, -1.0), (-0.5556, -0.8315, 1.0), (-0.7071, -0.7071, -1.0), (-0.7071, -0.7071, 1.0), (-0.8315, -0.5556, -1.0), (-0.8315, -0.5556, 1.0), (-0.9239, -0.3827, -1.0), (-0.9239, -0.3827, 1.0), (-0.9808, -0.1951, -1.0), (-0.9808, -0.1951, 1.0), (-1.0, 0.0, -1.0), (-1.0, 0.0, 1.0), (-0.9808, 0.1951, -1.0), (-0.9808, 0.1951, 1.0), (-0.9239, 0.3827, -1.0), (-0.9239, 0.3827, 1.0), (-0.8315, 0.5556, -1.0), (-0.8315, 0.5556, 1.0), (-0.7071, 0.7071, -1.0), (-0.7071, 0.7071, 1.0), (-0.5556, 0.8315, -1.0), (-0.5556, 0.8315, 1.0), (-0.3827, 0.9239, -1.0), (-0.3827, 0.9239, 1.0), (-0.1951, 0.9808, -1.0), (-0.1951, 0.9808, 1.0)], [], [(0, 1, 3, 2), (2, 3, 5, 4), (4, 5, 7, 6), (6, 7, 9, 8), (8, 9, 11, 10), (10, 11, 13, 12), (12, 13, 15, 14), (14, 15, 17, 16), (16, 17, 19, 18), (18, 19, 21, 20), (20, 21, 23, 22), (22, 23, 25, 24), (24, 25, 27, 26), (26, 27, 29, 28), (28, 29, 31, 30), (30, 31, 33, 32), (32, 33, 35, 34), (34, 35, 37, 36), (36, 37, 39, 38), (38, 39, 41, 40), (40, 41, 43, 42), (42, 43, 45, 44), (44, 45, 47, 46), (46, 47, 49, 48), (48, 49, 51, 50), (50, 51, 53, 52), (52, 53, 55, 54), (54, 55, 57, 56), (56, 57, 59, 58), (58, 59, 61, 60), (3, 1, 63, 61, 59, 57, 55, 53, 51, 49, 47, 45, 43, 41, 39, 37, 35, 33, 31, 29, 27, 25, 23, 21, 19, 17, 15, 13, 11, 9, 7, 5), (60, 61, 63, 62), (62, 63, 1, 0), (0, 2, 4, 6, 8, 10, 12, 14, 16, 18, 20, 22, 24, 26, 28, 30, 32, 34, 36, 38, 40, 42, 44, 46, 48, 50, 52, 54, 56, 58, 60, 62)])
_uv = me_cylinder.uv_layers.new(name='UVMap')
_uv.uv.foreach_set('vector', [1.0, 0.5, 1.0, 1.0, 0.9688, 1.0, 0.9688, 0.5, 0.9688, 0.5, 0.9688, 1.0, 0.9375, 1.0, 0.9375, 0.5, 0.9375, 0.5, 0.9375, 1.0, 0.9062, 1.0, 0.9062, 0.5, 0.9062, 0.5, 0.9062, 1.0, 0.875, 1.0, 0.875, 0.5, 0.875, 0.5, 0.875, 1.0, 0.8438, 1.0, 0.8438, 0.5, 0.8438, 0.5, 0.8438, 1.0, 0.8125, 1.0, 0.8125, 0.5, 0.8125, 0.5, 0.8125, 1.0, 0.7812, 1.0, 0.7812, 0.5, 0.7812, 0.5, 0.7812, 1.0, 0.75, 1.0, 0.75, 0.5, 0.75, 0.5, 0.75, 1.0, 0.7188, 1.0, 0.7188, 0.5, 0.7188, 0.5, 0.7188, 1.0, 0.6875, 1.0, 0.6875, 0.5, 0.6875, 0.5, 0.6875, 1.0, 0.6562, 1.0, 0.6562, 0.5, 0.6562, 0.5, 0.6562, 1.0, 0.625, 1.0, 0.625, 0.5, 0.625, 0.5, 0.625, 1.0, 0.5938, 1.0, 0.5938, 0.5, 0.5938, 0.5, 0.5938, 1.0, 0.5625, 1.0, 0.5625, 0.5, 0.5625, 0.5, 0.5625, 1.0, 0.5312, 1.0, 0.5312, 0.5, 0.5312, 0.5, 0.5312, 1.0, 0.5, 1.0, 0.5, 0.5, 0.5, 0.5, 0.5, 1.0, 0.4688, 1.0, 0.4688, 0.5, 0.4688, 0.5, 0.4688, 1.0, 0.4375, 1.0, 0.4375, 0.5, 0.4375, 0.5, 0.4375, 1.0, 0.4062, 1.0, 0.4062, 0.5, 0.4062, 0.5, 0.4062, 1.0, 0.375, 1.0, 0.375, 0.5, 0.375, 0.5, 0.375, 1.0, 0.3438, 1.0, 0.3438, 0.5, 0.3438, 0.5, 0.3438, 1.0, 0.3125, 1.0, 0.3125, 0.5, 0.3125, 0.5, 0.3125, 1.0, 0.2812, 1.0, 0.2812, 0.5, 0.2812, 0.5, 0.2812, 1.0, 0.25, 1.0, 0.25, 0.5, 0.25, 0.5, 0.25, 1.0, 0.2188, 1.0, 0.2188, 0.5, 0.2188, 0.5, 0.2188, 1.0, 0.1875, 1.0, 0.1875, 0.5, 0.1875, 0.5, 0.1875, 1.0, 0.1562, 1.0, 0.1562, 0.5, 0.1562, 0.5, 0.1562, 1.0, 0.125, 1.0, 0.125, 0.5, 0.125, 0.5, 0.125, 1.0, 0.09375, 1.0, 0.09375, 0.5, 0.09375, 0.5, 0.09375, 1.0, 0.0625, 1.0, 0.0625, 0.5, 0.2968, 0.4854, 0.25, 0.49, 0.2032, 0.4854, 0.1582, 0.4717, 0.1167, 0.4496, 0.08029, 0.4197, 0.05045, 0.3833, 0.02827, 0.3418, 0.01461, 0.2968, 0.01, 0.25, 0.01461, 0.2032, 0.02827, 0.1582, 0.05045, 0.1167, 0.08029, 0.08029, 0.1167, 0.05045, 0.1582, 0.02827, 0.2032, 0.01461, 0.25, 0.01, 0.2968, 0.01461, 0.3418, 0.02827, 0.3833, 0.05045, 0.4197, 0.08029, 0.4496, 0.1167, 0.4717, 0.1582, 0.4854, 0.2032, 0.49, 0.25, 0.4854, 0.2968, 0.4717, 0.3418, 0.4496, 0.3833, 0.4197, 0.4197, 0.3833, 0.4496, 0.3418, 0.4717, 0.0625, 0.5, 0.0625, 1.0, 0.03125, 1.0, 0.03125, 0.5, 0.03125, 0.5, 0.03125, 1.0, 0.0, 1.0, 0.0, 0.5, 0.75, 0.49, 0.7968, 0.4854, 0.8418, 0.4717, 0.8833, 0.4496, 0.9197, 0.4197, 0.9496, 0.3833, 0.9717, 0.3418, 0.9854, 0.2968, 0.99, 0.25, 0.9854, 0.2032, 0.9717, 0.1582, 0.9496, 0.1167, 0.9197, 0.08029, 0.8833, 0.05045, 0.8418, 0.02827, 0.7968, 0.01461, 0.75, 0.01, 0.7032, 0.01461, 0.6582, 0.02827, 0.6167, 0.05045, 0.5803, 0.08029, 0.5504, 0.1167, 0.5283, 0.1582, 0.5146, 0.2032, 0.51, 0.25, 0.5146, 0.2968, 0.5283, 0.3418, 0.5504, 0.3833, 0.5803, 0.4197, 0.6167, 0.4496, 0.6582, 0.4717, 0.7032, 0.4854])
me_cylinder.update()
me_car3_pmd0_mesh_002 = bpy.data.meshes.new('CAR3.PMD0.mesh.002')
me_car3_pmd0_mesh_002.from_pydata([(4.295, 36.46, 139.8), (7.143, 32.99, 140.7), (7.143, 27.07, 142.2), (7.583, 31.54, 141.1), (7.583, 28.52, 141.9), (7.731, 30.03, 141.5), (6.428, 34.33, 140.4), (5.467, 35.5, 140.1), (0.0, 37.76, 139.5), (1.508, 37.61, 139.5), (2.959, 37.17, 139.6), (-1.508, 37.61, 139.5), (-2.959, 37.17, 139.6), (-4.295, 36.46, 139.8), (-5.467, 35.5, 140.1), (-4.295, 23.6, 143.1), (5.467, 24.56, 142.9), (2.959, 22.89, 143.3), (6.428, 25.74, 142.6), (4.295, 23.6, 143.1), (-1.508, 22.45, 143.4), (0.0, 22.3, 143.5), (1.508, 22.45, 143.4), (-2.959, 22.89, 143.3), (-7.143, 32.99, 140.7), (-7.143, 27.07, 142.2), (-6.428, 34.33, 140.4), (-6.428, 25.74, 142.6), (-5.467, 24.56, 142.9), (-7.583, 31.54, 141.1), (-7.583, 28.52, 141.9), (-7.731, 30.03, 141.5)], [], [(30, 25, 27, 28, 15, 23, 20, 21, 22, 17, 19, 16, 18, 2, 4, 5, 3, 1, 6, 7, 0, 10, 9, 8, 11, 12, 13, 14, 26, 24, 29, 31)])
_uv = me_car3_pmd0_mesh_002.uv_layers.new(name='UVMap')
_uv.uv.foreach_set('vector', [0.04067, 0.2362, 0.04182, 0.2299, 0.04368, 0.224, 0.04619, 0.2189, 0.04924, 0.2147, 0.05272, 0.2115, 0.0565, 0.2096, 0.06044, 0.2089, 0.06437, 0.2096, 0.06815, 0.2115, 0.07163, 0.2147, 0.07469, 0.2189, 0.0772, 0.224, 0.07906, 0.2299, 0.08021, 0.2362, 0.08059, 0.2429, 0.08021, 0.2495, 0.07906, 0.2558, 0.0772, 0.2617, 0.07469, 0.2668, 0.07164, 0.271, 0.06815, 0.2742, 0.06437, 0.2761, 0.06044, 0.2768, 0.05651, 0.2761, 0.05272, 0.2742, 0.04924, 0.271, 0.04619, 0.2668, 0.04368, 0.2617, 0.04182, 0.2558, 0.04067, 0.2495, 0.04028, 0.2429])
me_car3_pmd0_mesh_002.materials.append(mat_cars_car3_b3grid2)
me_car3_pmd0_mesh_002.materials.append(mat_cars_misc_reflect)
me_car3_pmd0_mesh_002.materials.append(None)
me_car3_pmd0_mesh_002.use_remesh_preserve_volume = False
me_car3_pmd0_mesh_002.use_remesh_preserve_attributes = False
me_car3_pmd0_mesh_002.use_mirror_vertex_groups = False
me_car3_pmd0_mesh_002.update()

# ---- objects
ob_nitro1 = bpy.data.objects.new('nitro1', me_car3_pmd18_mesh)
ob_nitro0 = bpy.data.objects.new('nitro0', me_car3_pmd17_mesh)
ob_3flag = bpy.data.objects.new('3flag', me_car3_pmd16_mesh)
ob_car3_pmd15 = bpy.data.objects.new('CAR3.PMD15', me_car3_pmd15_mesh)
ob_car3_pmd14 = bpy.data.objects.new('CAR3.PMD14', me_car3_pmd14_mesh)
ob_car3_pmd13 = bpy.data.objects.new('CAR3.PMD13', me_car3_pmd13_mesh)
ob_car3_pmd12 = bpy.data.objects.new('CAR3.PMD12', me_car3_pmd12_mesh)
ob_anch = bpy.data.objects.new('anch', me_car3_pmd11_mesh)
ob_3fl = bpy.data.objects.new('3FL', me_car3_pmd4_mesh)
ob_3fr = bpy.data.objects.new('3FR', me_car3_pmd3_mesh)
ob_3rr = bpy.data.objects.new('3RR', me_car3_pmd2_mesh)
ob_3rl = bpy.data.objects.new('3RL', me_car3_pmd1_mesh)
ob_3body = bpy.data.objects.new('3body', me_car3_pmd0_mesh)
ob_3rlights = bpy.data.objects.new('3rlights', me_car3_pmd0_mesh_001)
ob_cylinder = bpy.data.objects.new('Cylinder', me_cylinder)
ob_3flights = bpy.data.objects.new('3flights', me_car3_pmd0_mesh_002)

# ---- transforms, parenting, visibility, modifiers, constraints
ob_nitro1.parent = ob_3body
ob_nitro1.location = (13.58, 22.69, -121.5)
ob_nitro1.rotation_euler = (-1.571, 0.0, 0.0)
ob_nitro1.lineart.crease_threshold = 0.0
ob_nitro0.parent = ob_3body
ob_nitro0.location = (-13.03, 22.69, -121.5)
ob_nitro0.rotation_euler = (-1.571, 0.0, 0.0)
ob_nitro0.lineart.crease_threshold = 0.0
ob_3flag.location = (-15.4, 43.64, 148.0)
ob_3flag.lineart.crease_threshold = 0.0
ob_car3_pmd15.location = (-15.4, 90.57, 183.4)
ob_car3_pmd15.rotation_euler = (-1.372, -0.0, 3.142)
ob_car3_pmd15.scale = (-1.0, -1.0, -1.0)
ob_car3_pmd15.lineart.crease_threshold = 0.0
ob_car3_pmd14.location = (-15.4, 76.23, 162.9)
ob_car3_pmd14.rotation_euler = (-1.372, -0.0, 3.142)
ob_car3_pmd14.scale = (-1.0, -1.0, -1.0)
ob_car3_pmd14.lineart.crease_threshold = 0.0
ob_car3_pmd13.location = (-15.4, 61.9, 142.5)
ob_car3_pmd13.rotation_euler = (-1.372, -0.0, 3.142)
ob_car3_pmd13.scale = (-1.0, -1.0, -1.0)
ob_car3_pmd13.lineart.crease_threshold = 0.0
ob_car3_pmd12.location = (-15.4, 47.56, 122.0)
ob_car3_pmd12.rotation_euler = (-1.372, -0.0, 3.142)
ob_car3_pmd12.scale = (-1.0, -1.0, -1.0)
ob_car3_pmd12.lineart.crease_threshold = 0.0
ob_anch.location = (-15.4, 33.22, 101.5)
ob_anch.scale = (-1.0, -1.0, -1.0)
ob_anch.lineart.crease_threshold = 0.0
ob_3fl.location = (64.06, -95.39, 26.5)
ob_3fl.rotation_euler = (1.571, 0.0, 1.571)
ob_3fl.lineart.crease_threshold = 0.0
ob_3fr.location = (-64.06, -95.39, 26.5)
ob_3fr.rotation_euler = (1.571, 0.0, -1.571)
ob_3fr.lineart.crease_threshold = 0.0
ob_3rr.location = (-90.62, 99.02, 38.3)
ob_3rr.rotation_euler = (1.571, 0.0, -1.571)
ob_3rr.lineart.crease_threshold = 0.0
ob_3rl.location = (90.62, 99.02, 38.3)
ob_3rl.rotation_euler = (1.571, 0.0, 1.571)
ob_3rl.lineart.crease_threshold = 0.0
ob_3body.location = (0.0, 0.0, 0.0)
ob_3body.rotation_euler = (1.571, 0.0, 0.0)
ob_3body.lineart.crease_threshold = 0.0
ob_3rlights.parent = ob_3body
ob_3rlights.matrix_parent_inverse = Matrix(((1.0, 0.0, 0.0, -0.0), (0.0, -3.62e-06, 1.0, 0.0), (0.0, -1.0, -3.62e-06, 0.0), (-0.0, 0.0, -0.0, 1.0)))
ob_3rlights.location = (0.0, 0.0, 0.0)
ob_3rlights.rotation_euler = (1.571, 0.0, 0.0)
ob_3rlights.lineart.crease_threshold = 0.0
ob_cylinder.location = (0.0, -141.5, 30.03)
ob_cylinder.rotation_euler = (1.571, -0.0, 0.0)
ob_cylinder.scale = (7.731, 7.731, 7.731)
ob_3flights.parent = ob_3body
ob_3flights.matrix_parent_inverse = Matrix(((1.0, 0.0, 0.0, -0.0), (0.0, -3.62e-06, 1.0, 0.0), (0.0, -1.0, -3.62e-06, 0.0), (-0.0, 0.0, -0.0, 1.0)))
ob_3flights.location = (0.0, 0.0, 0.0)
ob_3flights.rotation_euler = (1.571, 0.0, 0.0)
ob_3flights.lineart.crease_threshold = 0.0

# ---- collection membership
col_collection_1.objects.link(ob_nitro1)
col_collection_1.objects.link(ob_nitro0)
col_collection_1.objects.link(ob_3flag)
col_collection_1.objects.link(ob_car3_pmd15)
col_collection_1.objects.link(ob_car3_pmd14)
col_collection_1.objects.link(ob_car3_pmd13)
col_collection_1.objects.link(ob_car3_pmd12)
col_collection_1.objects.link(ob_anch)
col_collection_1.objects.link(ob_3fl)
col_collection_1.objects.link(ob_3fr)
col_collection_1.objects.link(ob_3rr)
col_collection_1.objects.link(ob_3rl)
col_collection_1.objects.link(ob_3body)
col_collection_1.objects.link(ob_3rlights)
col_collection_1.objects.link(ob_cylinder)
col_collection_1.objects.link(ob_3flights)

# ---- scene / render settings (as saved in the file)
scene.frame_start = 1; scene.frame_end = 250; scene.frame_set(1)
scene.render.engine = 'BLENDER_EEVEE_NEXT'
scene.render.resolution_percentage = 50
scene.render.dither_intensity = 0.0
scene.cycles.use_denoising = False
scene.cycles.samples = 128
scene.cycles.sampling_pattern = 'TABULATED_SOBOL'
scene.cycles.use_adaptive_sampling = False
scene.cycles.use_light_tree = False
scene.cycles.blur_glossy = 0.0
scene.cycles.sample_clamp_indirect = 0.0
scene.view_settings.view_transform = 'Standard'
bpy.context.view_layer.update()

# ---- added for rendering (the .blend has no active camera and no usable light): camera, sun
cam_auto = bpy.data.cameras.new('AutoCamera')
cam_auto.lens = 50.0
cam_auto.sensor_width = 36.0
cam_auto.clip_end = 7779.67
ob_auto_camera = bpy.data.objects.new('AutoCamera', cam_auto)
scene.collection.objects.link(ob_auto_camera)
ob_auto_camera.location = (443.288, -513.267, 458.325)
ob_auto_camera.rotation_euler = (1.09748, -7.21219e-08, 0.694738)
scene.camera = ob_auto_camera
light_auto_sun = bpy.data.lights.new('AutoSun', 'SUN')
light_auto_sun.energy = 3.0
light_auto_sun.angle = 0.0523599
ob_auto_sun = bpy.data.objects.new('AutoSun', light_auto_sun)
scene.collection.objects.link(ob_auto_sun)
ob_auto_sun.rotation_euler = (0.872665, 0.174533, 0.523599)
bpy.context.view_layer.update()
